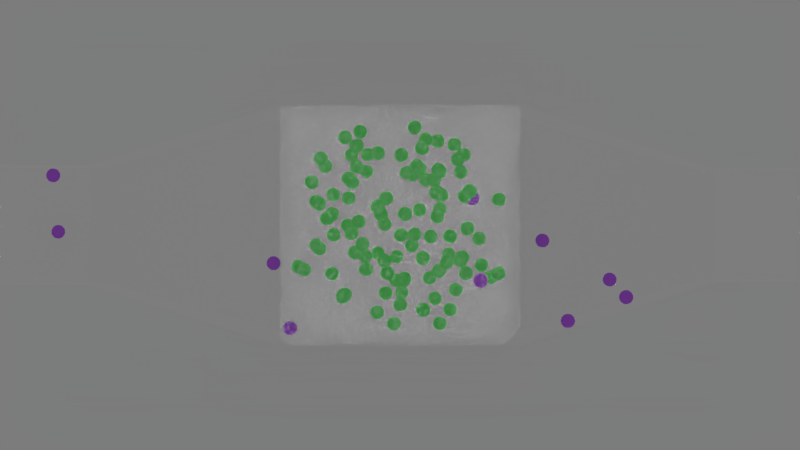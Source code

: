 # Source: diff_ves.blend  (saved by Blender 2.93.21; exported with 4.5.12 LTS)
import bpy
from mathutils import Matrix  # noqa: F401  (used for matrix-valued properties, if any)

bpy.ops.wm.read_factory_settings(use_empty=True)
scene = bpy.context.scene
scene.name = 'Scene'

# ---- collections
col_collection_1 = bpy.data.collections.new('Collection 1'); scene.collection.children.link(col_collection_1)

# ---- materials (node trees are filled in below, after node groups)
mat_material_001 = bpy.data.materials.new('Material.001')
mat_material_001.surface_render_method = 'BLENDED'
mat_material_001.blend_method = 'BLEND'
mat_material_001.alpha_threshold = 0.1
mat_axon_surf = bpy.data.materials.new('axon_surf')
mat_axon_surf.surface_render_method = 'BLENDED'
mat_axon_surf.blend_method = 'BLEND'
mat_axon_surf.alpha_threshold = 0.0
mat_axon_surf.use_transparent_shadow = False
mat_axon_surf.pass_index = 10
mat_axon_surf.roughness = 0.5
mat_axon_surf.line_color = (0.0, 0.0, 0.0, 1.0)
mat_mol_ves_in_mat = bpy.data.materials.new('mol_ves_in_mat')
mat_mol_ves_in_mat.use_transparent_shadow = False
mat_mol_ves_in_mat.diffuse_color = (0.00671, 1.0, 0.05125, 1.0)
mat_mol_ves_out_mat = bpy.data.materials.new('mol_ves_out_mat')
mat_mol_ves_out_mat.use_transparent_shadow = False
mat_mol_ves_out_mat.diffuse_color = (0.4905, 0.0, 1.0, 1.0)

# ---- material node trees
mat_material_001.use_nodes = True; mat_material_001.node_tree.nodes.clear()
_N = mat_material_001.node_tree.nodes; _L = mat_material_001.node_tree.links
n0 = _N.new('ShaderNodeOutputMaterial'); n0.name = 'Material Output'; n0.location = (300, 300)
n1 = _N.new('ShaderNodeBsdfTransparent'); n1.name = 'Transparent BSDF'; n1.location = (10, 300)
_L.new(n1.outputs[0], n0.inputs[0])
n0.is_active_output = True
mat_axon_surf.use_nodes = True; mat_axon_surf.node_tree.nodes.clear()
_N = mat_axon_surf.node_tree.nodes; _L = mat_axon_surf.node_tree.links
n0 = _N.new('ShaderNodeBsdfPrincipled'); n0.name = 'Principled BSDF'; n0.location = (62, 321)
n0.distribution = 'GGX'
n0.subsurface_method = 'BURLEY'
n0.inputs[3].default_value = 1.45
n0.inputs[27].default_value = (0.0, 0.0, 0.0, 1.0)
n0.inputs[28].default_value = 1.0
n1 = _N.new('ShaderNodeBsdfPrincipled'); n1.name = 'Principled BSDF.001'; n1.location = (62, 321)
n1.distribution = 'GGX'
n1.subsurface_method = 'BURLEY'
n1.inputs[2].default_value = 0.0
n1.inputs[3].default_value = 1.45
n1.inputs[4].default_value = 0.1
n1.inputs[27].default_value = (0.0, 0.0, 0.0, 1.0)
n1.inputs[28].default_value = 1.0
n2 = _N.new('ShaderNodeFresnel'); n2.name = 'Fresnel'; n2.location = (92, 526)
n2.inputs[0].default_value = 1.45
n3 = _N.new('ShaderNodeMixShader'); n3.name = 'Mix Shader'; n3.location = (356, 502)
n4 = _N.new('ShaderNodeBsdfPrincipled'); n4.name = 'Principled BSDF.002'; n4.location = (-295, 436)
n4.distribution = 'GGX'
n4.subsurface_method = 'BURLEY'
n4.inputs[2].default_value = 0.0
n4.inputs[3].default_value = 1.45
n4.inputs[4].default_value = 0.1
n4.inputs[27].default_value = (0.0, 0.0, 0.0, 1.0)
n4.inputs[28].default_value = 1.0
n5 = _N.new('ShaderNodeOutputMaterial'); n5.name = 'Material Output'; n5.location = (609, 448)
_L.new(n2.outputs[0], n3.inputs[0])
_L.new(n4.outputs[0], n3.inputs[1])
_L.new(n1.outputs[0], n3.inputs[2])
_L.new(n3.outputs[0], n5.inputs[0])
n5.is_active_output = True

# ---- world
world_world = bpy.data.worlds.new('World'); scene.world = world_world
world_world.use_nodes = True; world_world.node_tree.nodes.clear()
_N = world_world.node_tree.nodes; _L = world_world.node_tree.links
n0 = _N.new('ShaderNodeBackground'); n0.name = 'Background'; n0.location = (10, 300)
n0.inputs[0].default_value = (1.0, 1.0, 1.0, 1.0)
n0.inputs[1].default_value = 0.2
n1 = _N.new('ShaderNodeOutputWorld'); n1.name = 'World Output'; n1.location = (300, 300)
_L.new(n0.outputs[0], n1.inputs[0])
n1.is_active_output = True
world_world.color = (0.05088, 0.05088, 0.05088)
world_world.use_sun_shadow = False
world_world.sun_shadow_jitter_overblur = 0.0
world_world.cycles.sampling_method = 'MANUAL'

# ---- cameras
cam_camera = bpy.data.cameras.new('Camera')
cam_camera.clip_end = 100.0
cam_camera.lens = 100.0
cam_camera.sensor_width = 32.0
cam_camera.sensor_height = 18.0
cam_camera.ortho_scale = 7.314
cam_camera.dof.focus_distance = 0.0
cam_camera.dof.aperture_fstop = 128.0

# ---- lights
light_lamp = bpy.data.lights.new('Lamp', 'POINT')
light_lamp.transmission_factor = 0.0
light_lamp.cutoff_distance = 30.0
light_lamp.energy = 400.0
light_lamp.shadow_buffer_clip_start = 1.001
light_lamp.shadow_soft_size = 1.0
light_lamp.shadow_maximum_resolution = 0.006
light_lamp.use_absolute_resolution = True

# ---- meshes
me_cube_001 = bpy.data.meshes.new('Cube.001')
me_cube_001.from_pydata([(-1.0, -1.0, -1.0), (-1.0, -1.0, 1.0), (-1.0, 1.0, -1.0), (-1.0, 1.0, 1.0), (1.0, -1.0, -1.0), (1.0, -1.0, 1.0), (1.0, 1.0, -1.0), (1.0, 1.0, 1.0)], [], [(0, 1, 3, 2), (2, 3, 7, 6), (6, 7, 5, 4), (4, 5, 1, 0), (2, 6, 4, 0), (7, 3, 1, 5)])
_uv = me_cube_001.uv_layers.new(name='UVMap')
_uv.uv.foreach_set('vector', [0.375, 0.0, 0.625, 0.0, 0.625, 0.25, 0.375, 0.25, 0.375, 0.25, 0.625, 0.25, 0.625, 0.5, 0.375, 0.5, 0.375, 0.5, 0.625, 0.5, 0.625, 0.75, 0.375, 0.75, 0.375, 0.75, 0.625, 0.75, 0.625, 1.0, 0.375, 1.0, 0.125, 0.5, 0.375, 0.5, 0.375, 0.75, 0.125, 0.75, 0.625, 0.5, 0.875, 0.5, 0.875, 0.75, 0.625, 0.75])
me_cube_001.use_remesh_fix_poles = True
me_cube_001.use_remesh_preserve_attributes = False
me_cube_001.update()
me_icosphere = bpy.data.meshes.new('Icosphere')
me_icosphere.from_pydata([(0.0, 0.0, -1.0), (0.7236, -0.5257, -0.4472), (-0.2764, -0.8506, -0.4472), (-0.8944, 0.0, -0.4472), (-0.2764, 0.8506, -0.4472), (0.7236, 0.5257, -0.4472), (0.2764, -0.8506, 0.4472), (-0.7236, -0.5257, 0.4472), (-0.7236, 0.5257, 0.4472), (0.2764, 0.8506, 0.4472), (0.8944, 0.0, 0.4472), (0.0, 0.0, 1.0), (-0.2579, -0.7939, -0.5507), (-0.2328, -0.7166, -0.6575), (-0.2007, -0.6177, -0.7604), (-0.1625, -0.5, -0.8507), (-0.1204, -0.3706, -0.921), (-0.07761, -0.2389, -0.9679), (-0.03685, -0.1134, -0.9929), (0.09647, -0.07009, -0.9929), (0.2032, -0.1476, -0.9679), (0.3153, -0.229, -0.921), (0.4253, -0.309, -0.8507), (0.5254, -0.3817, -0.7604), (0.6095, -0.4429, -0.6575), (0.6753, -0.4906, -0.5507), (0.6385, -0.604, -0.477), (0.5319, -0.6817, -0.5023), (0.405, -0.7523, -0.5196), (0.2629, -0.809, -0.5257), (0.1146, -0.8467, -0.5196), (-0.02964, -0.8642, -0.5023), (-0.1615, -0.864, -0.477), (0.7718, 0.4205, -0.477), (0.8127, 0.2952, -0.5023), (0.8407, 0.1527, -0.5196), (0.8506, -1.752e-08, -0.5257), (0.8407, -0.1527, -0.5196), (0.8127, -0.2952, -0.5023), (0.7718, -0.4205, -0.477), (0.09647, 0.07009, -0.9929), (0.2032, 0.1476, -0.9679), (0.3153, 0.229, -0.921), (0.4253, 0.309, -0.8507), (0.5254, 0.3817, -0.7604), (0.6095, 0.4429, -0.6575), (0.6753, 0.4906, -0.5507), (-0.8347, 0.0, -0.5507), (-0.7534, 0.0, -0.6575), (-0.6495, 0.0, -0.7604), (-0.5257, 0.0, -0.8507), (-0.3897, 0.0, -0.921), (-0.2511, 0.0, -0.9679), (-0.1192, 0.0, -0.9929), (-0.3772, -0.7939, -0.477), (-0.484, -0.7166, -0.5023), (-0.5904, -0.6177, -0.5196), (-0.6882, -0.5, -0.5257), (-0.7699, -0.3706, -0.5196), (-0.8311, -0.2389, -0.5023), (-0.8716, -0.1134, -0.477), (-0.2579, 0.7939, -0.5507), (-0.2328, 0.7166, -0.6575), (-0.2007, 0.6177, -0.7604), (-0.1625, 0.5, -0.8507), (-0.1204, 0.3706, -0.921), (-0.07761, 0.2389, -0.9679), (-0.03685, 0.1134, -0.9929), (-0.8716, 0.1134, -0.477), (-0.8311, 0.2389, -0.5023), (-0.7699, 0.3706, -0.5196), (-0.6882, 0.5, -0.5257), (-0.5904, 0.6177, -0.5196), (-0.484, 0.7166, -0.5023), (-0.3772, 0.7939, -0.477), (-0.1615, 0.864, -0.477), (-0.02964, 0.8642, -0.5023), (0.1146, 0.8467, -0.5196), (0.2629, 0.809, -0.5257), (0.405, 0.7523, -0.5196), (0.5319, 0.6817, -0.5023), (0.6385, 0.604, -0.477), (0.9312, -0.07009, 0.3577), (0.9566, -0.1476, 0.2511), (0.9647, -0.229, 0.1299), (0.9511, -0.309, -8.759e-09), (0.9151, -0.3817, -0.1299), (0.8607, -0.4429, -0.2512), (0.7945, -0.4906, -0.3577), (0.7945, 0.4906, -0.3577), (0.8607, 0.4429, -0.2512), (0.9151, 0.3817, -0.1299), (0.9511, 0.309, 8.759e-09), (0.9647, 0.229, 0.1299), (0.9566, 0.1476, 0.2511), (0.9312, 0.07009, 0.3577), (0.2211, -0.9073, 0.3577), (0.1552, -0.9554, 0.2512), (0.08028, -0.9883, 0.1299), (-8.759e-09, -1.0, -8.759e-09), (-0.08028, -0.9883, -0.1299), (-0.1552, -0.9554, -0.2512), (-0.2211, -0.9073, -0.3577), (0.7122, -0.604, -0.3577), (0.6872, -0.6817, -0.2512), (0.6458, -0.7523, -0.1299), (0.5878, -0.809, 8.759e-09), (0.5159, -0.8467, 0.1299), (0.436, -0.8642, 0.2512), (0.3544, -0.864, 0.3577), (-0.7945, -0.4906, 0.3577), (-0.8607, -0.4429, 0.2512), (-0.9151, -0.3817, 0.1299), (-0.9511, -0.309, -8.759e-09), (-0.9647, -0.229, -0.1299), (-0.9566, -0.1476, -0.2511), (-0.9312, -0.07009, -0.3577), (-0.3544, -0.864, -0.3577), (-0.436, -0.8642, -0.2512), (-0.5159, -0.8467, -0.1299), (-0.5878, -0.809, 8.759e-09), (-0.6458, -0.7523, 0.1299), (-0.6872, -0.6817, 0.2512), (-0.7122, -0.604, 0.3577), (-0.7122, 0.604, 0.3577), (-0.6872, 0.6817, 0.2512), (-0.6458, 0.7523, 0.1299), (-0.5878, 0.809, -8.759e-09), (-0.5159, 0.8467, -0.1299), (-0.436, 0.8642, -0.2512), (-0.3544, 0.864, -0.3577), (-0.9312, 0.07009, -0.3577), (-0.9566, 0.1476, -0.2511), (-0.9647, 0.229, -0.1299), (-0.9511, 0.309, 8.759e-09), (-0.9151, 0.3817, 0.1299), (-0.8607, 0.4429, 0.2512), (-0.7945, 0.4906, 0.3577), (0.3544, 0.864, 0.3577), (0.436, 0.8642, 0.2512), (0.5159, 0.8467, 0.1299), (0.5878, 0.809, -8.759e-09), (0.6458, 0.7523, -0.1299), (0.6872, 0.6817, -0.2512), (0.7122, 0.604, -0.3577), (-0.2211, 0.9073, -0.3577), (-0.1552, 0.9554, -0.2512), (-0.08028, 0.9883, -0.1299), (8.759e-09, 1.0, 8.759e-09), (0.08028, 0.9883, 0.1299), (0.1552, 0.9554, 0.2512), (0.2211, 0.9073, 0.3577), (0.8716, -0.1134, 0.477), (0.8311, -0.2389, 0.5023), (0.7699, -0.3706, 0.5196), (0.6882, -0.5, 0.5257), (0.5904, -0.6177, 0.5196), (0.484, -0.7166, 0.5023), (0.3772, -0.7939, 0.477), (0.1615, -0.864, 0.477), (0.02964, -0.8642, 0.5023), (-0.1146, -0.8467, 0.5196), (-0.2629, -0.809, 0.5257), (-0.405, -0.7523, 0.5196), (-0.5319, -0.6817, 0.5023), (-0.6385, -0.604, 0.477), (-0.7718, -0.4205, 0.477), (-0.8127, -0.2952, 0.5023), (-0.8407, -0.1527, 0.5196), (-0.8506, 1.752e-08, 0.5257), (-0.8407, 0.1527, 0.5196), (-0.8127, 0.2952, 0.5023), (-0.7718, 0.4205, 0.477), (-0.6385, 0.604, 0.477), (-0.5319, 0.6817, 0.5023), (-0.405, 0.7523, 0.5196), (-0.2629, 0.809, 0.5257), (-0.1146, 0.8467, 0.5196), (0.02964, 0.8642, 0.5023), (0.1615, 0.864, 0.477), (0.3772, 0.7939, 0.477), (0.484, 0.7166, 0.5023), (0.5904, 0.6177, 0.5196), (0.6882, 0.5, 0.5257), (0.7699, 0.3706, 0.5196), (0.8311, 0.2389, 0.5023), (0.8716, 0.1134, 0.477), (0.03685, -0.1134, 0.9929), (0.07761, -0.2389, 0.9679), (0.1204, -0.3706, 0.921), (0.1625, -0.5, 0.8507), (0.2007, -0.6177, 0.7604), (0.2328, -0.7166, 0.6575), (0.2579, -0.7939, 0.5507), (0.8347, 0.0, 0.5507), (0.7534, 0.0, 0.6575), (0.6495, 0.0, 0.7604), (0.5257, 0.0, 0.8507), (0.3897, 0.0, 0.921), (0.2511, 0.0, 0.9679), (0.1192, 0.0, 0.9929), (-0.09647, -0.07009, 0.9929), (-0.2032, -0.1476, 0.9679), (-0.3153, -0.229, 0.921), (-0.4253, -0.309, 0.8507), (-0.5254, -0.3817, 0.7604), (-0.6095, -0.4429, 0.6575), (-0.6753, -0.4906, 0.5507), (-0.09647, 0.07009, 0.9929), (-0.2032, 0.1476, 0.9679), (-0.3153, 0.229, 0.921), (-0.4253, 0.309, 0.8507), (-0.5254, 0.3817, 0.7604), (-0.6095, 0.4429, 0.6575), (-0.6753, 0.4906, 0.5507), (0.03685, 0.1134, 0.9929), (0.07761, 0.2389, 0.9679), (0.1204, 0.3706, 0.921), (0.1625, 0.5, 0.8507), (0.2007, 0.6177, 0.7604), (0.2328, 0.7166, 0.6575), (0.2579, 0.7939, 0.5507), (0.1662, 0.1207, 0.9787), (0.3072, 0.1265, 0.9432), (0.2152, 0.253, 0.9432), (0.4514, 0.1297, 0.8829), (0.3618, 0.2629, 0.8944), (0.2629, 0.3892, 0.8829), (0.5878, 0.1297, 0.7985), (0.5067, 0.2664, 0.8199), (0.41, 0.3996, 0.8199), (0.305, 0.5189, 0.7986), (0.7063, 0.1265, 0.6966), (0.6382, 0.2629, 0.7236), (0.55, 0.3996, 0.7334), (0.4472, 0.5257, 0.7236), (0.3386, 0.6326, 0.6966), (0.801, 0.1208, 0.5863), (0.7474, 0.253, 0.6143), (0.6721, 0.3892, 0.6299), (0.5778, 0.5189, 0.6299), (0.4716, 0.6326, 0.6143), (0.3624, 0.7245, 0.5863), (-0.06348, 0.1954, 0.9787), (-0.02541, 0.3312, 0.9432), (-0.1741, 0.2829, 0.9432), (0.0161, 0.4694, 0.8829), (-0.1382, 0.4253, 0.8944), (-0.2889, 0.3703, 0.8829), (0.05825, 0.5991, 0.7986), (-0.09678, 0.5642, 0.8199), (-0.2534, 0.5134, 0.8199), (-0.3993, 0.4504, 0.7986), (0.09791, 0.7108, 0.6966), (-0.05279, 0.6882, 0.7236), (-0.2101, 0.6466, 0.7334), (-0.3618, 0.5878, 0.7236), (-0.497, 0.5175, 0.6966), (0.1327, 0.7991, 0.5863), (-0.009708, 0.789, 0.6143), (-0.1625, 0.7595, 0.6299), (-0.315, 0.7099, 0.6299), (-0.4559, 0.644, 0.6143), (-0.5771, 0.5685, 0.5863), (-0.2054, 0.0, 0.9787), (-0.3229, 0.07819, 0.9432), (-0.3229, -0.07819, 0.9432), (-0.4414, 0.1604, 0.8829), (-0.4472, -1.567e-08, 0.8944), (-0.4414, -0.1604, 0.8829), (-0.5518, 0.2405, 0.7986), (-0.5665, 0.08232, 0.8199), (-0.5665, -0.08232, 0.8199), (-0.5518, -0.2405, 0.7986), (-0.6457, 0.3128, 0.6966), (-0.6708, 0.1625, 0.7236), (-0.6798, -1.662e-08, 0.7334), (-0.6708, -0.1625, 0.7236), (-0.6457, -0.3128, 0.6966), (-0.719, 0.3731, 0.5863), (-0.7534, 0.2346, 0.6143), (-0.7725, 0.08018, 0.6299), (-0.7725, -0.08018, 0.6299), (-0.7534, -0.2346, 0.6143), (-0.719, -0.3731, 0.5863), (-0.06348, -0.1954, 0.9787), (-0.1741, -0.2829, 0.9432), (-0.02541, -0.3312, 0.9432), (-0.2889, -0.3703, 0.8829), (-0.1382, -0.4253, 0.8944), (0.0161, -0.4694, 0.8829), (-0.3993, -0.4504, 0.7986), (-0.2534, -0.5134, 0.8199), (-0.09678, -0.5642, 0.8199), (0.05825, -0.5991, 0.7986), (-0.497, -0.5175, 0.6966), (-0.3618, -0.5878, 0.7236), (-0.2101, -0.6466, 0.7334), (-0.05279, -0.6882, 0.7236), (0.09791, -0.7108, 0.6966), (-0.5771, -0.5685, 0.5863), (-0.4559, -0.644, 0.6143), (-0.315, -0.7099, 0.6299), (-0.1625, -0.7595, 0.6299), (-0.009708, -0.789, 0.6143), (0.1327, -0.7991, 0.5863), (0.1662, -0.1207, 0.9787), (0.2152, -0.253, 0.9432), (0.3072, -0.1265, 0.9432), (0.2629, -0.3892, 0.8829), (0.3618, -0.2629, 0.8944), (0.4514, -0.1297, 0.8829), (0.305, -0.5189, 0.7986), (0.41, -0.3996, 0.8199), (0.5067, -0.2664, 0.8199), (0.5878, -0.1297, 0.7985), (0.3386, -0.6326, 0.6966), (0.4472, -0.5257, 0.7236), (0.55, -0.3996, 0.7334), (0.6382, -0.2629, 0.7236), (0.7063, -0.1265, 0.6966), (0.3624, -0.7245, 0.5863), (0.4716, -0.6326, 0.6143), (0.5778, -0.5189, 0.6299), (0.6721, -0.3892, 0.6299), (0.7474, -0.253, 0.6143), (0.801, -0.1208, 0.5863), (0.9037, 0.1954, 0.3809), (0.9215, 0.2829, 0.2661), (0.855, 0.3312, 0.3991), (0.9189, 0.3703, 0.1364), (0.8618, 0.4253, 0.2764), (0.7824, 0.4694, 0.4092), (0.8928, 0.4504, -3.13e-08), (0.8467, 0.5134, 0.1401), (0.7766, 0.5643, 0.2801), (0.6882, 0.5991, 0.4092), (0.8453, 0.5175, -0.133), (0.809, 0.5878, 0.0), (0.7499, 0.6466, 0.1401), (0.6708, 0.6882, 0.2764), (0.5792, 0.7108, 0.3991), (0.7825, 0.5685, -0.2539), (0.7534, 0.644, -0.133), (0.7043, 0.7099, 5.114e-08), (0.6361, 0.7595, 0.1364), (0.5538, 0.789, 0.2661), (0.4651, 0.7991, 0.3809), (0.09345, 0.9199, 0.3809), (0.0157, 0.9638, 0.2661), (-0.05082, 0.9155, 0.3991), (-0.0682, 0.9883, 0.1364), (-0.1382, 0.9511, 0.2764), (-0.2046, 0.8892, 0.4092), (-0.1525, 0.9883, -3.443e-07), (-0.2266, 0.9639, 0.1401), (-0.2966, 0.913, 0.2801), (-0.3571, 0.8396, 0.4092), (-0.2309, 0.9638, -0.133), (-0.309, 0.9511, -4.92e-07), (-0.3832, 0.913, 0.1401), (-0.4472, 0.8506, 0.2764), (-0.497, 0.7705, 0.3991), (-0.2989, 0.9199, -0.2539), (-0.3797, 0.9155, -0.133), (-0.4575, 0.8892, -3.835e-07), (-0.5257, 0.8396, 0.1364), (-0.5792, 0.7705, 0.2661), (-0.6163, 0.6893, 0.3809), (-0.846, 0.3731, 0.3809), (-0.9118, 0.3128, 0.2661), (-0.8864, 0.2346, 0.3991), (-0.961, 0.2405, 0.1364), (-0.9472, 0.1625, 0.2764), (-0.9089, 0.08018, 0.4092), (-0.9871, 0.1604, 1.095e-07), (-0.9867, 0.08232, 0.1401), (-0.96, -8.034e-08, 0.2801), (-0.9089, -0.08018, 0.4092), (-0.988, 0.07819, -0.133), (-1.0, -3.608e-07, 6.396e-07), (-0.9867, -0.08232, 0.1401), (-0.9472, -0.1625, 0.2764), (-0.8864, -0.2346, 0.3991), (-0.9672, -4.046e-07, -0.2539), (-0.988, -0.07819, -0.133), (-0.9871, -0.1604, 1.457e-06), (-0.961, -0.2405, 0.1364), (-0.9118, -0.3128, 0.2661), (-0.846, -0.3731, 0.3809), (-0.6163, -0.6893, 0.3809), (-0.5792, -0.7705, 0.2661), (-0.497, -0.7705, 0.3991), (-0.5257, -0.8396, 0.1364), (-0.4472, -0.8506, 0.2764), (-0.3571, -0.8396, 0.4092), (-0.4575, -0.8892, -6.26e-07), (-0.3832, -0.913, 0.1401), (-0.2966, -0.913, 0.2801), (-0.2046, -0.8892, 0.4092), (-0.3797, -0.9155, -0.133), (-0.309, -0.9511, -7.872e-07), (-0.2266, -0.9639, 0.1401), (-0.1382, -0.9511, 0.2764), (-0.05082, -0.9155, 0.3991), (-0.2989, -0.9199, -0.2539), (-0.2309, -0.9638, -0.133), (-0.1525, -0.9883, -4.943e-07), (-0.06821, -0.9883, 0.1364), (0.0157, -0.9638, 0.2661), (0.09345, -0.9199, 0.3809), (0.4651, -0.7991, 0.3809), (0.5538, -0.789, 0.2661), (0.5792, -0.7108, 0.3991), (0.6361, -0.7595, 0.1364), (0.6708, -0.6882, 0.2764), (0.6882, -0.5991, 0.4092), (0.7043, -0.7099, -1.095e-06), (0.7499, -0.6466, 0.1401), (0.7766, -0.5643, 0.2801), (0.7824, -0.4694, 0.4092), (0.7534, -0.644, -0.133), (0.809, -0.5878, -1.902e-06), (0.8467, -0.5134, 0.1401), (0.8618, -0.4253, 0.2764), (0.855, -0.3312, 0.3991), (0.7825, -0.5685, -0.2539), (0.8453, -0.5175, -0.133), (0.8928, -0.4504, -2.276e-06), (0.9189, -0.3703, 0.1364), (0.9215, -0.2829, 0.2661), (0.9037, -0.1954, 0.3809), (0.2989, 0.9199, 0.2539), (0.3797, 0.9155, 0.133), (0.2309, 0.9638, 0.133), (0.4575, 0.8892, -4.545e-09), (0.309, 0.9511, -1.307e-14), (0.1525, 0.9883, 4.545e-09), (0.5257, 0.8396, -0.1364), (0.3832, 0.913, -0.1401), (0.2266, 0.9639, -0.1401), (0.06821, 0.9883, -0.1364), (0.5792, 0.7705, -0.2661), (0.4472, 0.8506, -0.2764), (0.2966, 0.913, -0.2801), (0.1382, 0.9511, -0.2764), (-0.0157, 0.9638, -0.2661), (0.6163, 0.6893, -0.3809), (0.497, 0.7705, -0.3991), (0.3571, 0.8396, -0.4092), (0.2046, 0.8892, -0.4092), (0.05082, 0.9155, -0.3991), (-0.09345, 0.9199, -0.3809), (-0.7825, 0.5685, 0.2539), (-0.7534, 0.644, 0.133), (-0.8453, 0.5175, 0.133), (-0.7043, 0.7099, -4.545e-09), (-0.809, 0.5878, -3.922e-14), (-0.8928, 0.4504, 4.545e-09), (-0.6361, 0.7595, -0.1364), (-0.7499, 0.6466, -0.1401), (-0.8467, 0.5134, -0.1401), (-0.9189, 0.3703, -0.1364), (-0.5538, 0.789, -0.2661), (-0.6708, 0.6882, -0.2764), (-0.7766, 0.5643, -0.2801), (-0.8618, 0.4253, -0.2764), (-0.9215, 0.2829, -0.2661), (-0.4651, 0.7991, -0.3809), (-0.5792, 0.7108, -0.3991), (-0.6882, 0.5991, -0.4092), (-0.7824, 0.4694, -0.4092), (-0.855, 0.3312, -0.3991), (-0.9037, 0.1954, -0.3809), (-0.7825, -0.5685, 0.2539), (-0.8453, -0.5175, 0.133), (-0.7534, -0.644, 0.133), (-0.8928, -0.4504, -4.545e-09), (-0.809, -0.5878, 4.016e-14), (-0.7043, -0.7099, 4.545e-09), (-0.9189, -0.3703, -0.1364), (-0.8467, -0.5134, -0.1401), (-0.7499, -0.6466, -0.1401), (-0.6361, -0.7595, -0.1364), (-0.9215, -0.2829, -0.2661), (-0.8618, -0.4253, -0.2764), (-0.7766, -0.5643, -0.2801), (-0.6708, -0.6882, -0.2764), (-0.5538, -0.789, -0.2661), (-0.9037, -0.1954, -0.3809), (-0.855, -0.3312, -0.3991), (-0.7824, -0.4694, -0.4092), (-0.6882, -0.5991, -0.4092), (-0.5792, -0.7108, -0.3991), (-0.4651, -0.7991, -0.3809), (0.2989, -0.9199, 0.2539), (0.2309, -0.9638, 0.133), (0.3797, -0.9155, 0.133), (0.1525, -0.9883, -4.545e-09), (0.309, -0.9511, 1.401e-14), (0.4575, -0.8892, 4.545e-09), (0.06821, -0.9883, -0.1364), (0.2266, -0.9639, -0.1401), (0.3832, -0.913, -0.1401), (0.5257, -0.8396, -0.1364), (-0.0157, -0.9638, -0.2661), (0.1382, -0.9511, -0.2764), (0.2966, -0.913, -0.2801), (0.4472, -0.8506, -0.2764), (0.5792, -0.7705, -0.2661), (-0.09345, -0.9199, -0.3809), (0.05082, -0.9155, -0.3991), (0.2046, -0.8892, -0.4092), (0.3571, -0.8396, -0.4092), (0.497, -0.7705, -0.3991), (0.6163, -0.6893, -0.3809), (0.9672, -1.507e-08, 0.2539), (0.988, -0.07819, 0.133), (0.988, 0.07819, 0.133), (0.9871, -0.1604, -4.545e-09), (1.0, -1.567e-08, 4.669e-16), (0.9871, 0.1604, 4.545e-09), (0.961, -0.2405, -0.1364), (0.9867, -0.08232, -0.1401), (0.9867, 0.08232, -0.1401), (0.961, 0.2405, -0.1364), (0.9118, -0.3128, -0.2661), (0.9472, -0.1625, -0.2764), (0.96, -3.324e-08, -0.2801), (0.9472, 0.1625, -0.2764), (0.9118, 0.3128, -0.2661), (0.846, -0.3731, -0.3809), (0.8864, -0.2346, -0.3991), (0.9089, -0.08018, -0.4092), (0.9089, 0.08018, -0.4092), (0.8864, 0.2346, -0.3991), (0.846, 0.3731, -0.3809), (0.5771, 0.5685, -0.5863), (0.497, 0.5175, -0.6966), (0.4559, 0.644, -0.6143), (0.3993, 0.4504, -0.7986), (0.3618, 0.5878, -0.7236), (0.315, 0.7099, -0.6299), (0.2889, 0.3703, -0.8829), (0.2534, 0.5134, -0.8199), (0.2101, 0.6466, -0.7334), (0.1625, 0.7595, -0.6299), (0.1741, 0.2829, -0.9432), (0.1382, 0.4253, -0.8944), (0.09678, 0.5642, -0.8199), (0.05279, 0.6882, -0.7236), (0.009708, 0.789, -0.6143), (0.06348, 0.1954, -0.9787), (0.02541, 0.3312, -0.9432), (-0.0161, 0.4694, -0.8829), (-0.05825, 0.5991, -0.7986), (-0.09792, 0.7108, -0.6966), (-0.1327, 0.7991, -0.5863), (-0.3624, 0.7245, -0.5863), (-0.3386, 0.6326, -0.6966), (-0.4716, 0.6326, -0.6143), (-0.305, 0.5189, -0.7986), (-0.4472, 0.5257, -0.7236), (-0.5778, 0.5189, -0.6299), (-0.2629, 0.3892, -0.8829), (-0.41, 0.3996, -0.8199), (-0.55, 0.3996, -0.7334), (-0.6721, 0.3892, -0.6299), (-0.2152, 0.253, -0.9432), (-0.3618, 0.2629, -0.8944), (-0.5067, 0.2664, -0.8199), (-0.6382, 0.2629, -0.7236), (-0.7474, 0.253, -0.6143), (-0.1662, 0.1207, -0.9787), (-0.3072, 0.1265, -0.9432), (-0.4514, 0.1297, -0.8829), (-0.5878, 0.1297, -0.7985), (-0.7063, 0.1265, -0.6966), (-0.801, 0.1207, -0.5863), (-0.801, -0.1207, -0.5863), (-0.7063, -0.1265, -0.6966), (-0.7474, -0.253, -0.6143), (-0.5878, -0.1297, -0.7985), (-0.6382, -0.2629, -0.7236), (-0.6721, -0.3892, -0.6299), (-0.4514, -0.1297, -0.8829), (-0.5067, -0.2664, -0.8199), (-0.55, -0.3996, -0.7334), (-0.5778, -0.5189, -0.6299), (-0.3072, -0.1265, -0.9432), (-0.3618, -0.2629, -0.8944), (-0.41, -0.3996, -0.8199), (-0.4472, -0.5257, -0.7236), (-0.4716, -0.6326, -0.6143), (-0.1662, -0.1208, -0.9787), (-0.2152, -0.253, -0.9432), (-0.2629, -0.3892, -0.8829), (-0.305, -0.5189, -0.7986), (-0.3386, -0.6326, -0.6966), (-0.3624, -0.7245, -0.5863), (0.719, 0.3731, -0.5863), (0.7534, 0.2346, -0.6143), (0.6457, 0.3128, -0.6966), (0.7725, 0.08018, -0.6299), (0.6708, 0.1625, -0.7236), (0.5518, 0.2405, -0.7986), (0.7725, -0.08018, -0.6299), (0.6798, -4.82e-07, -0.7334), (0.5665, 0.08232, -0.8199), (0.4414, 0.1604, -0.8829), (0.7534, -0.2346, -0.6143), (0.6708, -0.1625, -0.7236), (0.5665, -0.08232, -0.8199), (0.4472, -7.38e-07, -0.8944), (0.3229, 0.07819, -0.9432), (0.719, -0.3731, -0.5863), (0.6457, -0.3128, -0.6966), (0.5518, -0.2405, -0.7985), (0.4414, -0.1604, -0.8829), (0.3229, -0.07819, -0.9432), (0.2054, -5.632e-07, -0.9787), (-0.1327, -0.7991, -0.5863), (-0.09791, -0.7108, -0.6966), (0.009709, -0.789, -0.6143), (-0.05825, -0.5991, -0.7986), (0.05279, -0.6882, -0.7236), (0.1625, -0.7595, -0.6299), (-0.0161, -0.4694, -0.8829), (0.09678, -0.5642, -0.8199), (0.2101, -0.6466, -0.7334), (0.315, -0.7099, -0.6299), (0.02541, -0.3312, -0.9432), (0.1382, -0.4253, -0.8944), (0.2534, -0.5134, -0.8199), (0.3618, -0.5878, -0.7236), (0.4559, -0.644, -0.6143), (0.06348, -0.1954, -0.9787), (0.1741, -0.2829, -0.9432), (0.2889, -0.3703, -0.8829), (0.3993, -0.4504, -0.7986), (0.497, -0.5175, -0.6966), (0.5771, -0.5685, -0.5863)], [], [(0, 19, 18), (1, 25, 39), (0, 18, 53), (0, 53, 67), (0, 67, 40), (1, 39, 88), (2, 32, 102), (3, 60, 116), (4, 74, 130), (5, 81, 144), (1, 88, 103), (2, 102, 117), (3, 116, 131), (4, 130, 145), (5, 144, 89), (6, 158, 193), (7, 165, 207), (8, 172, 214), (9, 179, 221), (10, 186, 194), (200, 215, 11), (199, 222, 200), (198, 223, 199), (197, 225, 198), (196, 228, 197), (195, 232, 196), (194, 237, 195), (200, 222, 215), (222, 216, 215), (199, 223, 222), (223, 224, 222), (222, 224, 216), (224, 217, 216), (198, 225, 223), (225, 226, 223), (223, 226, 224), (226, 227, 224), (224, 227, 217), (227, 218, 217), (197, 228, 225), (228, 229, 225), (225, 229, 226), (229, 230, 226), (226, 230, 227), (230, 231, 227), (227, 231, 218), (231, 219, 218), (196, 232, 228), (232, 233, 228), (228, 233, 229), (233, 234, 229), (229, 234, 230), (234, 235, 230), (230, 235, 231), (235, 236, 231), (231, 236, 219), (236, 220, 219), (195, 237, 232), (237, 238, 232), (232, 238, 233), (238, 239, 233), (233, 239, 234), (239, 240, 234), (234, 240, 235), (240, 241, 235), (235, 241, 236), (241, 242, 236), (236, 242, 220), (242, 221, 220), (194, 186, 237), (186, 185, 237), (237, 185, 238), (185, 184, 238), (238, 184, 239), (184, 183, 239), (239, 183, 240), (183, 182, 240), (240, 182, 241), (182, 181, 241), (241, 181, 242), (181, 180, 242), (242, 180, 221), (180, 9, 221), (215, 208, 11), (216, 243, 215), (217, 244, 216), (218, 246, 217), (219, 249, 218), (220, 253, 219), (221, 258, 220), (215, 243, 208), (243, 209, 208), (216, 244, 243), (244, 245, 243), (243, 245, 209), (245, 210, 209), (217, 246, 244), (246, 247, 244), (244, 247, 245), (247, 248, 245), (245, 248, 210), (248, 211, 210), (218, 249, 246), (249, 250, 246), (246, 250, 247), (250, 251, 247), (247, 251, 248), (251, 252, 248), (248, 252, 211), (252, 212, 211), (219, 253, 249), (253, 254, 249), (249, 254, 250), (254, 255, 250), (250, 255, 251), (255, 256, 251), (251, 256, 252), (256, 257, 252), (252, 257, 212), (257, 213, 212), (220, 258, 253), (258, 259, 253), (253, 259, 254), (259, 260, 254), (254, 260, 255), (260, 261, 255), (255, 261, 256), (261, 262, 256), (256, 262, 257), (262, 263, 257), (257, 263, 213), (263, 214, 213), (221, 179, 258), (179, 178, 258), (258, 178, 259), (178, 177, 259), (259, 177, 260), (177, 176, 260), (260, 176, 261), (176, 175, 261), (261, 175, 262), (175, 174, 262), (262, 174, 263), (174, 173, 263), (263, 173, 214), (173, 8, 214), (208, 201, 11), (209, 264, 208), (210, 265, 209), (211, 267, 210), (212, 270, 211), (213, 274, 212), (214, 279, 213), (208, 264, 201), (264, 202, 201), (209, 265, 264), (265, 266, 264), (264, 266, 202), (266, 203, 202), (210, 267, 265), (267, 268, 265), (265, 268, 266), (268, 269, 266), (266, 269, 203), (269, 204, 203), (211, 270, 267), (270, 271, 267), (267, 271, 268), (271, 272, 268), (268, 272, 269), (272, 273, 269), (269, 273, 204), (273, 205, 204), (212, 274, 270), (274, 275, 270), (270, 275, 271), (275, 276, 271), (271, 276, 272), (276, 277, 272), (272, 277, 273), (277, 278, 273), (273, 278, 205), (278, 206, 205), (213, 279, 274), (279, 280, 274), (274, 280, 275), (280, 281, 275), (275, 281, 276), (281, 282, 276), (276, 282, 277), (282, 283, 277), (277, 283, 278), (283, 284, 278), (278, 284, 206), (284, 207, 206), (214, 172, 279), (172, 171, 279), (279, 171, 280), (171, 170, 280), (280, 170, 281), (170, 169, 281), (281, 169, 282), (169, 168, 282), (282, 168, 283), (168, 167, 283), (283, 167, 284), (167, 166, 284), (284, 166, 207), (166, 7, 207), (201, 187, 11), (202, 285, 201), (203, 286, 202), (204, 288, 203), (205, 291, 204), (206, 295, 205), (207, 300, 206), (201, 285, 187), (285, 188, 187), (202, 286, 285), (286, 287, 285), (285, 287, 188), (287, 189, 188), (203, 288, 286), (288, 289, 286), (286, 289, 287), (289, 290, 287), (287, 290, 189), (290, 190, 189), (204, 291, 288), (291, 292, 288), (288, 292, 289), (292, 293, 289), (289, 293, 290), (293, 294, 290), (290, 294, 190), (294, 191, 190), (205, 295, 291), (295, 296, 291), (291, 296, 292), (296, 297, 292), (292, 297, 293), (297, 298, 293), (293, 298, 294), (298, 299, 294), (294, 299, 191), (299, 192, 191), (206, 300, 295), (300, 301, 295), (295, 301, 296), (301, 302, 296), (296, 302, 297), (302, 303, 297), (297, 303, 298), (303, 304, 298), (298, 304, 299), (304, 305, 299), (299, 305, 192), (305, 193, 192), (207, 165, 300), (165, 164, 300), (300, 164, 301), (164, 163, 301), (301, 163, 302), (163, 162, 302), (302, 162, 303), (162, 161, 303), (303, 161, 304), (161, 160, 304), (304, 160, 305), (160, 159, 305), (305, 159, 193), (159, 6, 193), (187, 200, 11), (188, 306, 187), (189, 307, 188), (190, 309, 189), (191, 312, 190), (192, 316, 191), (193, 321, 192), (187, 306, 200), (306, 199, 200), (188, 307, 306), (307, 308, 306), (306, 308, 199), (308, 198, 199), (189, 309, 307), (309, 310, 307), (307, 310, 308), (310, 311, 308), (308, 311, 198), (311, 197, 198), (190, 312, 309), (312, 313, 309), (309, 313, 310), (313, 314, 310), (310, 314, 311), (314, 315, 311), (311, 315, 197), (315, 196, 197), (191, 316, 312), (316, 317, 312), (312, 317, 313), (317, 318, 313), (313, 318, 314), (318, 319, 314), (314, 319, 315), (319, 320, 315), (315, 320, 196), (320, 195, 196), (192, 321, 316), (321, 322, 316), (316, 322, 317), (322, 323, 317), (317, 323, 318), (323, 324, 318), (318, 324, 319), (324, 325, 319), (319, 325, 320), (325, 326, 320), (320, 326, 195), (326, 194, 195), (193, 158, 321), (158, 157, 321), (321, 157, 322), (157, 156, 322), (322, 156, 323), (156, 155, 323), (323, 155, 324), (155, 154, 324), (324, 154, 325), (154, 153, 325), (325, 153, 326), (153, 152, 326), (326, 152, 194), (152, 10, 194), (95, 186, 10), (94, 327, 95), (93, 328, 94), (92, 330, 93), (91, 333, 92), (90, 337, 91), (89, 342, 90), (95, 327, 186), (327, 185, 186), (94, 328, 327), (328, 329, 327), (327, 329, 185), (329, 184, 185), (93, 330, 328), (330, 331, 328), (328, 331, 329), (331, 332, 329), (329, 332, 184), (332, 183, 184), (92, 333, 330), (333, 334, 330), (330, 334, 331), (334, 335, 331), (331, 335, 332), (335, 336, 332), (332, 336, 183), (336, 182, 183), (91, 337, 333), (337, 338, 333), (333, 338, 334), (338, 339, 334), (334, 339, 335), (339, 340, 335), (335, 340, 336), (340, 341, 336), (336, 341, 182), (341, 181, 182), (90, 342, 337), (342, 343, 337), (337, 343, 338), (343, 344, 338), (338, 344, 339), (344, 345, 339), (339, 345, 340), (345, 346, 340), (340, 346, 341), (346, 347, 341), (341, 347, 181), (347, 180, 181), (89, 144, 342), (144, 143, 342), (342, 143, 343), (143, 142, 343), (343, 142, 344), (142, 141, 344), (344, 141, 345), (141, 140, 345), (345, 140, 346), (140, 139, 346), (346, 139, 347), (139, 138, 347), (347, 138, 180), (138, 9, 180), (151, 179, 9), (150, 348, 151), (149, 349, 150), (148, 351, 149), (147, 354, 148), (146, 358, 147), (145, 363, 146), (151, 348, 179), (348, 178, 179), (150, 349, 348), (349, 350, 348), (348, 350, 178), (350, 177, 178), (149, 351, 349), (351, 352, 349), (349, 352, 350), (352, 353, 350), (350, 353, 177), (353, 176, 177), (148, 354, 351), (354, 355, 351), (351, 355, 352), (355, 356, 352), (352, 356, 353), (356, 357, 353), (353, 357, 176), (357, 175, 176), (147, 358, 354), (358, 359, 354), (354, 359, 355), (359, 360, 355), (355, 360, 356), (360, 361, 356), (356, 361, 357), (361, 362, 357), (357, 362, 175), (362, 174, 175), (146, 363, 358), (363, 364, 358), (358, 364, 359), (364, 365, 359), (359, 365, 360), (365, 366, 360), (360, 366, 361), (366, 367, 361), (361, 367, 362), (367, 368, 362), (362, 368, 174), (368, 173, 174), (145, 130, 363), (130, 129, 363), (363, 129, 364), (129, 128, 364), (364, 128, 365), (128, 127, 365), (365, 127, 366), (127, 126, 366), (366, 126, 367), (126, 125, 367), (367, 125, 368), (125, 124, 368), (368, 124, 173), (124, 8, 173), (137, 172, 8), (136, 369, 137), (135, 370, 136), (134, 372, 135), (133, 375, 134), (132, 379, 133), (131, 384, 132), (137, 369, 172), (369, 171, 172), (136, 370, 369), (370, 371, 369), (369, 371, 171), (371, 170, 171), (135, 372, 370), (372, 373, 370), (370, 373, 371), (373, 374, 371), (371, 374, 170), (374, 169, 170), (134, 375, 372), (375, 376, 372), (372, 376, 373), (376, 377, 373), (373, 377, 374), (377, 378, 374), (374, 378, 169), (378, 168, 169), (133, 379, 375), (379, 380, 375), (375, 380, 376), (380, 381, 376), (376, 381, 377), (381, 382, 377), (377, 382, 378), (382, 383, 378), (378, 383, 168), (383, 167, 168), (132, 384, 379), (384, 385, 379), (379, 385, 380), (385, 386, 380), (380, 386, 381), (386, 387, 381), (381, 387, 382), (387, 388, 382), (382, 388, 383), (388, 389, 383), (383, 389, 167), (389, 166, 167), (131, 116, 384), (116, 115, 384), (384, 115, 385), (115, 114, 385), (385, 114, 386), (114, 113, 386), (386, 113, 387), (113, 112, 387), (387, 112, 388), (112, 111, 388), (388, 111, 389), (111, 110, 389), (389, 110, 166), (110, 7, 166), (123, 165, 7), (122, 390, 123), (121, 391, 122), (120, 393, 121), (119, 396, 120), (118, 400, 119), (117, 405, 118), (123, 390, 165), (390, 164, 165), (122, 391, 390), (391, 392, 390), (390, 392, 164), (392, 163, 164), (121, 393, 391), (393, 394, 391), (391, 394, 392), (394, 395, 392), (392, 395, 163), (395, 162, 163), (120, 396, 393), (396, 397, 393), (393, 397, 394), (397, 398, 394), (394, 398, 395), (398, 399, 395), (395, 399, 162), (399, 161, 162), (119, 400, 396), (400, 401, 396), (396, 401, 397), (401, 402, 397), (397, 402, 398), (402, 403, 398), (398, 403, 399), (403, 404, 399), (399, 404, 161), (404, 160, 161), (118, 405, 400), (405, 406, 400), (400, 406, 401), (406, 407, 401), (401, 407, 402), (407, 408, 402), (402, 408, 403), (408, 409, 403), (403, 409, 404), (409, 410, 404), (404, 410, 160), (410, 159, 160), (117, 102, 405), (102, 101, 405), (405, 101, 406), (101, 100, 406), (406, 100, 407), (100, 99, 407), (407, 99, 408), (99, 98, 408), (408, 98, 409), (98, 97, 409), (409, 97, 410), (97, 96, 410), (410, 96, 159), (96, 6, 159), (109, 158, 6), (108, 411, 109), (107, 412, 108), (106, 414, 107), (105, 417, 106), (104, 421, 105), (103, 426, 104), (109, 411, 158), (411, 157, 158), (108, 412, 411), (412, 413, 411), (411, 413, 157), (413, 156, 157), (107, 414, 412), (414, 415, 412), (412, 415, 413), (415, 416, 413), (413, 416, 156), (416, 155, 156), (106, 417, 414), (417, 418, 414), (414, 418, 415), (418, 419, 415), (415, 419, 416), (419, 420, 416), (416, 420, 155), (420, 154, 155), (105, 421, 417), (421, 422, 417), (417, 422, 418), (422, 423, 418), (418, 423, 419), (423, 424, 419), (419, 424, 420), (424, 425, 420), (420, 425, 154), (425, 153, 154), (104, 426, 421), (426, 427, 421), (421, 427, 422), (427, 428, 422), (422, 428, 423), (428, 429, 423), (423, 429, 424), (429, 430, 424), (424, 430, 425), (430, 431, 425), (425, 431, 153), (431, 152, 153), (103, 88, 426), (88, 87, 426), (426, 87, 427), (87, 86, 427), (427, 86, 428), (86, 85, 428), (428, 85, 429), (85, 84, 429), (429, 84, 430), (84, 83, 430), (430, 83, 431), (83, 82, 431), (431, 82, 152), (82, 10, 152), (138, 151, 9), (139, 432, 138), (140, 433, 139), (141, 435, 140), (142, 438, 141), (143, 442, 142), (144, 447, 143), (138, 432, 151), (432, 150, 151), (139, 433, 432), (433, 434, 432), (432, 434, 150), (434, 149, 150), (140, 435, 433), (435, 436, 433), (433, 436, 434), (436, 437, 434), (434, 437, 149), (437, 148, 149), (141, 438, 435), (438, 439, 435), (435, 439, 436), (439, 440, 436), (436, 440, 437), (440, 441, 437), (437, 441, 148), (441, 147, 148), (142, 442, 438), (442, 443, 438), (438, 443, 439), (443, 444, 439), (439, 444, 440), (444, 445, 440), (440, 445, 441), (445, 446, 441), (441, 446, 147), (446, 146, 147), (143, 447, 442), (447, 448, 442), (442, 448, 443), (448, 449, 443), (443, 449, 444), (449, 450, 444), (444, 450, 445), (450, 451, 445), (445, 451, 446), (451, 452, 446), (446, 452, 146), (452, 145, 146), (144, 81, 447), (81, 80, 447), (447, 80, 448), (80, 79, 448), (448, 79, 449), (79, 78, 449), (449, 78, 450), (78, 77, 450), (450, 77, 451), (77, 76, 451), (451, 76, 452), (76, 75, 452), (452, 75, 145), (75, 4, 145), (124, 137, 8), (125, 453, 124), (126, 454, 125), (127, 456, 126), (128, 459, 127), (129, 463, 128), (130, 468, 129), (124, 453, 137), (453, 136, 137), (125, 454, 453), (454, 455, 453), (453, 455, 136), (455, 135, 136), (126, 456, 454), (456, 457, 454), (454, 457, 455), (457, 458, 455), (455, 458, 135), (458, 134, 135), (127, 459, 456), (459, 460, 456), (456, 460, 457), (460, 461, 457), (457, 461, 458), (461, 462, 458), (458, 462, 134), (462, 133, 134), (128, 463, 459), (463, 464, 459), (459, 464, 460), (464, 465, 460), (460, 465, 461), (465, 466, 461), (461, 466, 462), (466, 467, 462), (462, 467, 133), (467, 132, 133), (129, 468, 463), (468, 469, 463), (463, 469, 464), (469, 470, 464), (464, 470, 465), (470, 471, 465), (465, 471, 466), (471, 472, 466), (466, 472, 467), (472, 473, 467), (467, 473, 132), (473, 131, 132), (130, 74, 468), (74, 73, 468), (468, 73, 469), (73, 72, 469), (469, 72, 470), (72, 71, 470), (470, 71, 471), (71, 70, 471), (471, 70, 472), (70, 69, 472), (472, 69, 473), (69, 68, 473), (473, 68, 131), (68, 3, 131), (110, 123, 7), (111, 474, 110), (112, 475, 111), (113, 477, 112), (114, 480, 113), (115, 484, 114), (116, 489, 115), (110, 474, 123), (474, 122, 123), (111, 475, 474), (475, 476, 474), (474, 476, 122), (476, 121, 122), (112, 477, 475), (477, 478, 475), (475, 478, 476), (478, 479, 476), (476, 479, 121), (479, 120, 121), (113, 480, 477), (480, 481, 477), (477, 481, 478), (481, 482, 478), (478, 482, 479), (482, 483, 479), (479, 483, 120), (483, 119, 120), (114, 484, 480), (484, 485, 480), (480, 485, 481), (485, 486, 481), (481, 486, 482), (486, 487, 482), (482, 487, 483), (487, 488, 483), (483, 488, 119), (488, 118, 119), (115, 489, 484), (489, 490, 484), (484, 490, 485), (490, 491, 485), (485, 491, 486), (491, 492, 486), (486, 492, 487), (492, 493, 487), (487, 493, 488), (493, 494, 488), (488, 494, 118), (494, 117, 118), (116, 60, 489), (60, 59, 489), (489, 59, 490), (59, 58, 490), (490, 58, 491), (58, 57, 491), (491, 57, 492), (57, 56, 492), (492, 56, 493), (56, 55, 493), (493, 55, 494), (55, 54, 494), (494, 54, 117), (54, 2, 117), (96, 109, 6), (97, 495, 96), (98, 496, 97), (99, 498, 98), (100, 501, 99), (101, 505, 100), (102, 510, 101), (96, 495, 109), (495, 108, 109), (97, 496, 495), (496, 497, 495), (495, 497, 108), (497, 107, 108), (98, 498, 496), (498, 499, 496), (496, 499, 497), (499, 500, 497), (497, 500, 107), (500, 106, 107), (99, 501, 498), (501, 502, 498), (498, 502, 499), (502, 503, 499), (499, 503, 500), (503, 504, 500), (500, 504, 106), (504, 105, 106), (100, 505, 501), (505, 506, 501), (501, 506, 502), (506, 507, 502), (502, 507, 503), (507, 508, 503), (503, 508, 504), (508, 509, 504), (504, 509, 105), (509, 104, 105), (101, 510, 505), (510, 511, 505), (505, 511, 506), (511, 512, 506), (506, 512, 507), (512, 513, 507), (507, 513, 508), (513, 514, 508), (508, 514, 509), (514, 515, 509), (509, 515, 104), (515, 103, 104), (102, 32, 510), (32, 31, 510), (510, 31, 511), (31, 30, 511), (511, 30, 512), (30, 29, 512), (512, 29, 513), (29, 28, 513), (513, 28, 514), (28, 27, 514), (514, 27, 515), (27, 26, 515), (515, 26, 103), (26, 1, 103), (82, 95, 10), (83, 516, 82), (84, 517, 83), (85, 519, 84), (86, 522, 85), (87, 526, 86), (88, 531, 87), (82, 516, 95), (516, 94, 95), (83, 517, 516), (517, 518, 516), (516, 518, 94), (518, 93, 94), (84, 519, 517), (519, 520, 517), (517, 520, 518), (520, 521, 518), (518, 521, 93), (521, 92, 93), (85, 522, 519), (522, 523, 519), (519, 523, 520), (523, 524, 520), (520, 524, 521), (524, 525, 521), (521, 525, 92), (525, 91, 92), (86, 526, 522), (526, 527, 522), (522, 527, 523), (527, 528, 523), (523, 528, 524), (528, 529, 524), (524, 529, 525), (529, 530, 525), (525, 530, 91), (530, 90, 91), (87, 531, 526), (531, 532, 526), (526, 532, 527), (532, 533, 527), (527, 533, 528), (533, 534, 528), (528, 534, 529), (534, 535, 529), (529, 535, 530), (535, 536, 530), (530, 536, 90), (536, 89, 90), (88, 39, 531), (39, 38, 531), (531, 38, 532), (38, 37, 532), (532, 37, 533), (37, 36, 533), (533, 36, 534), (36, 35, 534), (534, 35, 535), (35, 34, 535), (535, 34, 536), (34, 33, 536), (536, 33, 89), (33, 5, 89), (46, 81, 5), (45, 537, 46), (44, 538, 45), (43, 540, 44), (42, 543, 43), (41, 547, 42), (40, 552, 41), (46, 537, 81), (537, 80, 81), (45, 538, 537), (538, 539, 537), (537, 539, 80), (539, 79, 80), (44, 540, 538), (540, 541, 538), (538, 541, 539), (541, 542, 539), (539, 542, 79), (542, 78, 79), (43, 543, 540), (543, 544, 540), (540, 544, 541), (544, 545, 541), (541, 545, 542), (545, 546, 542), (542, 546, 78), (546, 77, 78), (42, 547, 543), (547, 548, 543), (543, 548, 544), (548, 549, 544), (544, 549, 545), (549, 550, 545), (545, 550, 546), (550, 551, 546), (546, 551, 77), (551, 76, 77), (41, 552, 547), (552, 553, 547), (547, 553, 548), (553, 554, 548), (548, 554, 549), (554, 555, 549), (549, 555, 550), (555, 556, 550), (550, 556, 551), (556, 557, 551), (551, 557, 76), (557, 75, 76), (40, 67, 552), (67, 66, 552), (552, 66, 553), (66, 65, 553), (553, 65, 554), (65, 64, 554), (554, 64, 555), (64, 63, 555), (555, 63, 556), (63, 62, 556), (556, 62, 557), (62, 61, 557), (557, 61, 75), (61, 4, 75), (61, 74, 4), (62, 558, 61), (63, 559, 62), (64, 561, 63), (65, 564, 64), (66, 568, 65), (67, 573, 66), (61, 558, 74), (558, 73, 74), (62, 559, 558), (559, 560, 558), (558, 560, 73), (560, 72, 73), (63, 561, 559), (561, 562, 559), (559, 562, 560), (562, 563, 560), (560, 563, 72), (563, 71, 72), (64, 564, 561), (564, 565, 561), (561, 565, 562), (565, 566, 562), (562, 566, 563), (566, 567, 563), (563, 567, 71), (567, 70, 71), (65, 568, 564), (568, 569, 564), (564, 569, 565), (569, 570, 565), (565, 570, 566), (570, 571, 566), (566, 571, 567), (571, 572, 567), (567, 572, 70), (572, 69, 70), (66, 573, 568), (573, 574, 568), (568, 574, 569), (574, 575, 569), (569, 575, 570), (575, 576, 570), (570, 576, 571), (576, 577, 571), (571, 577, 572), (577, 578, 572), (572, 578, 69), (578, 68, 69), (67, 53, 573), (53, 52, 573), (573, 52, 574), (52, 51, 574), (574, 51, 575), (51, 50, 575), (575, 50, 576), (50, 49, 576), (576, 49, 577), (49, 48, 577), (577, 48, 578), (48, 47, 578), (578, 47, 68), (47, 3, 68), (47, 60, 3), (48, 579, 47), (49, 580, 48), (50, 582, 49), (51, 585, 50), (52, 589, 51), (53, 594, 52), (47, 579, 60), (579, 59, 60), (48, 580, 579), (580, 581, 579), (579, 581, 59), (581, 58, 59), (49, 582, 580), (582, 583, 580), (580, 583, 581), (583, 584, 581), (581, 584, 58), (584, 57, 58), (50, 585, 582), (585, 586, 582), (582, 586, 583), (586, 587, 583), (583, 587, 584), (587, 588, 584), (584, 588, 57), (588, 56, 57), (51, 589, 585), (589, 590, 585), (585, 590, 586), (590, 591, 586), (586, 591, 587), (591, 592, 587), (587, 592, 588), (592, 593, 588), (588, 593, 56), (593, 55, 56), (52, 594, 589), (594, 595, 589), (589, 595, 590), (595, 596, 590), (590, 596, 591), (596, 597, 591), (591, 597, 592), (597, 598, 592), (592, 598, 593), (598, 599, 593), (593, 599, 55), (599, 54, 55), (53, 18, 594), (18, 17, 594), (594, 17, 595), (17, 16, 595), (595, 16, 596), (16, 15, 596), (596, 15, 597), (15, 14, 597), (597, 14, 598), (14, 13, 598), (598, 13, 599), (13, 12, 599), (599, 12, 54), (12, 2, 54), (33, 46, 5), (34, 600, 33), (35, 601, 34), (36, 603, 35), (37, 606, 36), (38, 610, 37), (39, 615, 38), (33, 600, 46), (600, 45, 46), (34, 601, 600), (601, 602, 600), (600, 602, 45), (602, 44, 45), (35, 603, 601), (603, 604, 601), (601, 604, 602), (604, 605, 602), (602, 605, 44), (605, 43, 44), (36, 606, 603), (606, 607, 603), (603, 607, 604), (607, 608, 604), (604, 608, 605), (608, 609, 605), (605, 609, 43), (609, 42, 43), (37, 610, 606), (610, 611, 606), (606, 611, 607), (611, 612, 607), (607, 612, 608), (612, 613, 608), (608, 613, 609), (613, 614, 609), (609, 614, 42), (614, 41, 42), (38, 615, 610), (615, 616, 610), (610, 616, 611), (616, 617, 611), (611, 617, 612), (617, 618, 612), (612, 618, 613), (618, 619, 613), (613, 619, 614), (619, 620, 614), (614, 620, 41), (620, 40, 41), (39, 25, 615), (25, 24, 615), (615, 24, 616), (24, 23, 616), (616, 23, 617), (23, 22, 617), (617, 22, 618), (22, 21, 618), (618, 21, 619), (21, 20, 619), (619, 20, 620), (20, 19, 620), (620, 19, 40), (19, 0, 40), (12, 32, 2), (13, 621, 12), (14, 622, 13), (15, 624, 14), (16, 627, 15), (17, 631, 16), (18, 636, 17), (12, 621, 32), (621, 31, 32), (13, 622, 621), (622, 623, 621), (621, 623, 31), (623, 30, 31), (14, 624, 622), (624, 625, 622), (622, 625, 623), (625, 626, 623), (623, 626, 30), (626, 29, 30), (15, 627, 624), (627, 628, 624), (624, 628, 625), (628, 629, 625), (625, 629, 626), (629, 630, 626), (626, 630, 29), (630, 28, 29), (16, 631, 627), (631, 632, 627), (627, 632, 628), (632, 633, 628), (628, 633, 629), (633, 634, 629), (629, 634, 630), (634, 635, 630), (630, 635, 28), (635, 27, 28), (17, 636, 631), (636, 637, 631), (631, 637, 632), (637, 638, 632), (632, 638, 633), (638, 639, 633), (633, 639, 634), (639, 640, 634), (634, 640, 635), (640, 641, 635), (635, 641, 27), (641, 26, 27), (18, 19, 636), (19, 20, 636), (636, 20, 637), (20, 21, 637), (637, 21, 638), (21, 22, 638), (638, 22, 639), (22, 23, 639), (639, 23, 640), (23, 24, 640), (640, 24, 641), (24, 25, 641), (641, 25, 26), (25, 1, 26)])
me_icosphere.materials.append(mat_material_001)
me_icosphere.use_remesh_preserve_volume = False
me_icosphere.use_remesh_preserve_attributes = False
me_icosphere.use_mirror_vertex_groups = False
me_icosphere.update()
me_cube = bpy.data.meshes.new('Cube')
me_cube.from_pydata([(0.915, 0.4867, -0.4867), (0.915, -0.4867, -0.4867), (-0.9197, -0.5147, -0.5147), (-0.9197, 0.5147, -0.5147), (0.915, 0.4867, 0.4867), (0.915, -0.4867, 0.4867), (-0.9197, -0.5147, 0.5147), (-0.9197, 0.5147, 0.5147), (0.915, -1.549e-07, -0.4867), (1.788e-07, 1.0, -1.0), (0.915, 0.4867, 0.0), (0.0, -1.0, -1.0), (0.915, -0.4867, 0.0), (-0.9197, 2.361e-07, -0.5147), (-0.9197, -0.5147, -2.805e-09), (-0.9197, 0.5147, -2.805e-09), (0.915, -3.87e-07, 0.4867), (2.384e-07, 1.0, 1.0), (-5.364e-07, -1.0, 1.0), (-0.9197, 1.747e-07, 0.5147), (1.788e-07, 1.192e-07, -1.0), (-2.98e-07, -3.576e-07, 1.0), (0.915, -2.42e-07, 0.0), (-3.576e-07, -1.0, 0.0), (-0.9197, 1.44e-07, -2.805e-09), (5.96e-08, 1.0, 0.0), (0.915, -0.2433, -0.4867), (-0.6623, 0.5147, -0.5147), (0.915, 0.4867, 0.2433), (-0.6623, -0.5147, -0.5147), (0.915, -0.4867, 0.2433), (-0.9197, 0.2574, -0.5147), (-0.9197, -0.5147, 0.2574), (-0.9197, 0.5147, 0.2574), (0.915, -0.2433, 0.4867), (-0.6623, 0.5147, 0.5147), (-0.6623, -0.5147, 0.5147), (-0.9197, 0.2574, 0.5147), (0.6717, -0.2433, -0.4867), (-0.6623, 0.2574, 0.5147), (0.915, 0.2433, 0.2433), (0.6717, -0.4867, 0.2433), (-0.9197, -0.2574, -0.2574), (0.6717, 0.4867, -0.2433), (0.915, 0.2433, -0.4867), (0.6717, 0.4867, -0.4867), (0.915, 0.4867, -0.2433), (0.6717, -0.4867, -0.4867), (0.915, -0.4867, -0.2433), (-0.9197, -0.2574, -0.5147), (-0.9197, -0.5147, -0.2574), (-0.9197, 0.5147, -0.2574), (0.915, 0.2433, 0.4867), (0.6717, 0.4867, 0.4867), (0.6717, -0.4867, 0.4867), (-0.9197, -0.2574, 0.5147), (-0.6623, 0.2574, -0.5147), (0.6717, -0.2433, 0.4867), (0.915, -0.2433, -0.2433), (-0.6623, -0.5147, -0.2574), (-0.9197, 0.2574, 0.2574), (-0.6623, 0.5147, 0.2574), (-0.6623, 0.5147, -2.805e-09), (1.192e-07, 1.0, -0.5), (-0.6623, 0.5147, -0.2574), (-0.9197, 1.594e-07, 0.2574), (-0.9197, -0.2574, -2.805e-09), (-0.9197, -0.2574, 0.2574), (-0.6623, -0.5147, -2.805e-09), (-4.47e-07, -1.0, 0.5), (-0.6623, -0.5147, 0.2574), (0.915, -0.2433, 0.0), (0.915, -3.145e-07, 0.2433), (0.915, -0.2433, 0.2433), (-4.172e-07, -0.5, 1.0), (-0.6623, 3.664e-08, 0.5147), (-0.6623, -0.2574, 0.5147), (-0.6623, 1.9e-07, -0.5147), (8.941e-08, -0.5, -1.0), (-0.6623, -0.2574, -0.5147), (0.6717, 0.4867, 0.2433), (0.6717, 0.4867, 0.0), (1.49e-07, 1.0, 0.5), (-0.9197, 0.2574, -0.2574), (-0.9197, 1.9e-07, -0.2574), (-0.9197, 0.2574, -2.805e-09), (0.6717, -0.4867, -0.2433), (0.6717, -0.4867, 0.0), (-1.788e-07, -1.0, -0.5), (0.915, 0.2433, -0.2433), (0.915, 0.2433, 0.0), (0.915, -1.984e-07, -0.2433), (0.6717, 0.2433, 0.4867), (-2.98e-08, 0.5, 1.0), (0.6717, -3.435e-07, 0.4867), (0.6717, 0.2433, -0.4867), (0.6717, -1.114e-07, -0.4867), (1.788e-07, 0.5, -1.0), (0.915, -0.365, -0.4867), (-0.791, 0.5147, -0.5147), (0.915, 0.4867, 0.365), (-0.791, -0.5147, -0.5147), (0.915, -0.4867, 0.365), (-0.9197, 0.3861, -0.5147), (-0.9197, -0.5147, 0.3861), (-0.9197, 0.5147, 0.3861), (0.915, -0.365, 0.4867), (-0.791, 0.5147, 0.5147), (-0.791, -0.5147, 0.5147), (-0.9197, 0.3861, 0.5147), (0.7934, -0.365, -0.4867), (-0.791, 0.3861, 0.5147), (0.915, 0.365, 0.365), (0.7934, -0.4867, 0.365), (-0.9197, -0.3861, -0.3861), (0.7934, 0.4867, -0.365), (0.915, 0.1217, -0.4867), (0.25, 1.0, -1.0), (0.915, 0.4867, -0.1217), (0.25, -1.0, -1.0), (0.915, -0.4867, -0.1217), (-0.9197, -0.1287, -0.5147), (-0.9197, -0.5147, -0.1287), (-0.9197, 0.5147, -0.1287), (0.915, 0.1217, 0.4867), (0.25, 1.0, 1.0), (0.25, -1.0, 1.0), (-0.9197, -0.1287, 0.5147), (-0.25, 0.25, -1.0), (0.25, -0.25, 1.0), (0.915, -0.1217, -0.1217), (-0.25, -1.0, -0.25), (-0.9197, 0.1287, 0.1287), (-0.25, 1.0, 0.25), (-0.791, 0.5147, -2.805e-09), (1.49e-07, 1.0, -0.75), (-0.25, 1.0, -0.75), (-0.9197, 1.67e-07, 0.3861), (-0.9197, -0.3861, -2.805e-09), (-0.9197, -0.3861, 0.1287), (-0.791, -0.5147, -2.805e-09), (-4.917e-07, -1.0, 0.75), (-0.25, -1.0, 0.75), (0.915, -0.365, 0.0), (0.915, -3.507e-07, 0.365), (0.915, -0.1217, 0.365), (-4.768e-07, -0.75, 1.0), (-0.791, 1.057e-07, 0.5147), (-0.791, -0.1287, 0.5147), (-0.791, 2.13e-07, -0.5147), (4.47e-08, -0.75, -1.0), (-0.25, -0.75, -1.0), (0.25, 1.0, 0.75), (0.25, 1.0, 0.0), (1.043e-07, 1.0, 0.25), (-0.9197, 0.3861, -0.1287), (-0.9197, 1.67e-07, -0.1287), (-0.9197, 0.1287, -2.805e-09), (0.25, -1.0, -0.75), (0.25, -1.0, 0.0), (-2.682e-07, -1.0, -0.25), (0.915, 0.1217, -0.365), (0.915, 0.1217, 0.0), (0.915, -2.202e-07, -0.1217), (0.7934, 0.1217, 0.4867), (-1.639e-07, 0.25, 1.0), (0.25, -4.023e-07, 1.0), (0.25, 0.75, -1.0), (0.25, 7.451e-08, -1.0), (1.788e-07, 0.25, -1.0), (0.915, -0.1217, -0.4867), (-0.25, 1.0, -1.0), (0.915, 0.4867, 0.1217), (-0.25, -1.0, -1.0), (0.915, -0.4867, 0.1217), (-0.9197, 0.1287, -0.5147), (-0.9197, -0.5147, 0.1287), (-0.9197, 0.5147, 0.1287), (0.915, -0.1217, 0.4867), (-0.25, 1.0, 1.0), (-0.25, -1.0, 1.0), (-0.9197, 0.1287, 0.5147), (0.25, -0.25, -1.0), (-0.25, 0.25, 1.0), (0.915, 0.1217, 0.1217), (0.25, -1.0, 0.25), (-0.9197, -0.1287, -0.1287), (0.25, 1.0, -0.25), (0.915, 0.365, -0.4867), (0.7934, 0.4867, -0.4867), (0.915, 0.4867, -0.365), (0.7934, -0.4867, -0.4867), (0.915, -0.4867, -0.365), (-0.9197, -0.3861, -0.5147), (-0.9197, -0.5147, -0.3861), (-0.9197, 0.5147, -0.3861), (0.915, 0.365, 0.4867), (0.7934, 0.4867, 0.4867), (0.7934, -0.4867, 0.4867), (-0.9197, -0.3861, 0.5147), (-0.791, 0.3861, -0.5147), (0.7934, -0.365, 0.4867), (0.915, -0.365, -0.365), (-0.791, -0.5147, -0.3861), (-0.9197, 0.3861, 0.3861), (-0.791, 0.5147, 0.3861), (-0.25, 1.0, 0.0), (8.941e-08, 1.0, -0.25), (-0.791, 0.5147, -0.1287), (-0.9197, 1.517e-07, 0.1287), (-0.9197, -0.1287, -2.805e-09), (-0.9197, -0.1287, 0.3861), (-0.25, -1.0, 0.0), (-4.023e-07, -1.0, 0.25), (-0.791, -0.5147, 0.1287), (0.915, -0.1217, 0.0), (0.915, -2.782e-07, 0.1217), (0.915, -0.365, 0.1217), (-3.576e-07, -0.25, 1.0), (-0.25, -2.235e-07, 1.0), (-0.25, -0.75, 1.0), (-0.25, 1.639e-07, -1.0), (1.341e-07, -0.25, -1.0), (-0.791, -0.1287, -0.5147), (0.7934, 0.4867, 0.1217), (0.7934, 0.4867, 0.0), (1.937e-07, 1.0, 0.75), (-0.9197, 0.1287, -0.3861), (-0.9197, 2.13e-07, -0.3861), (-0.9197, 0.3861, -2.805e-09), (0.7934, -0.4867, -0.1217), (0.7934, -0.4867, 0.0), (-8.941e-08, -1.0, -0.75), (0.915, 0.365, -0.1217), (0.915, 0.365, 0.0), (0.915, -1.767e-07, -0.365), (0.25, 0.75, 1.0), (1.043e-07, 0.75, 1.0), (0.7934, -3.652e-07, 0.4867), (0.7934, 0.1217, -0.4867), (0.7934, -1.332e-07, -0.4867), (1.788e-07, 0.75, -1.0), (-0.25, 0.75, -1.0), (-0.25, 0.5, -1.0), (-0.6623, 0.3861, -0.5147), (0.25, 0.5, -1.0), (0.6717, 0.1217, -0.4867), (0.25, 0.25, -1.0), (0.7934, 0.365, -0.4867), (0.7934, 0.2433, -0.4867), (0.6717, 0.365, -0.4867), (0.7934, -0.1217, 0.4867), (0.6717, -0.1217, 0.4867), (0.7934, -0.2433, 0.4867), (0.6717, 0.1217, 0.4867), (0.25, 0.5, 1.0), (0.25, 0.25, 1.0), (0.7934, 0.365, 0.4867), (0.6717, 0.365, 0.4867), (0.7934, 0.2433, 0.4867), (0.915, -0.1217, -0.365), (0.915, -0.1217, -0.2433), (0.915, -0.2433, -0.365), (0.915, 0.1217, -0.2433), (0.915, 0.2433, -0.1217), (0.915, 0.1217, -0.1217), (0.915, 0.365, -0.365), (0.915, 0.365, -0.2433), (0.915, 0.2433, -0.365), (-0.25, -1.0, -0.75), (-0.25, -1.0, -0.5), (-0.6623, -0.5147, -0.3861), (0.25, -1.0, -0.5), (0.6717, -0.4867, -0.1217), (0.25, -1.0, -0.25), (0.7934, -0.4867, -0.365), (0.7934, -0.4867, -0.2433), (0.6717, -0.4867, -0.365), (-0.9197, 0.3861, 0.1287), (-0.9197, 0.2574, 0.1287), (-0.9197, 0.3861, 0.2574), (-0.9197, 0.2574, -0.1287), (-0.9197, 0.1287, -0.2574), (-0.9197, 0.1287, -0.1287), (-0.9197, 0.3861, -0.3861), (-0.9197, 0.2574, -0.3861), (-0.9197, 0.3861, -0.2574), (-0.25, 1.0, 0.75), (-0.25, 1.0, 0.5), (-0.6623, 0.5147, 0.3861), (0.25, 1.0, 0.5), (0.6717, 0.4867, 0.1217), (0.25, 1.0, 0.25), (0.7934, 0.4867, 0.365), (0.7934, 0.4867, 0.2433), (0.6717, 0.4867, 0.365), (-0.791, -0.2574, -0.5147), (-0.6623, -0.3861, -0.5147), (-0.791, -0.3861, -0.5147), (-0.6623, -0.1287, -0.5147), (-0.25, -0.25, -1.0), (-0.25, -0.5, -1.0), (-0.791, 0.2574, -0.5147), (-0.6623, 0.1287, -0.5147), (-0.791, 0.1287, -0.5147), (-0.6623, -0.3861, 0.5147), (-0.791, -0.2574, 0.5147), (-0.791, -0.3861, 0.5147), (-0.25, -0.5, 1.0), (-0.25, -0.25, 1.0), (-0.6623, -0.1287, 0.5147), (0.6717, -0.365, 0.4867), (0.25, -0.5, 1.0), (0.25, -0.75, 1.0), (0.915, -0.365, 0.2433), (0.915, -0.2433, 0.365), (0.915, -0.365, 0.365), (0.915, -0.2433, 0.1217), (0.915, -0.1217, 0.1217), (0.915, -0.1217, 0.2433), (0.915, -0.365, -0.2433), (0.915, -0.2433, -0.1217), (0.915, -0.365, -0.1217), (-0.791, -0.5147, 0.2574), (-0.6623, -0.5147, 0.3861), (-0.791, -0.5147, 0.3861), (-0.6623, -0.5147, 0.1287), (-0.25, -1.0, 0.25), (-0.25, -1.0, 0.5), (-0.791, -0.5147, -0.2574), (-0.6623, -0.5147, -0.1287), (-0.791, -0.5147, -0.1287), (-0.9197, -0.2574, 0.3861), (-0.9197, -0.3861, 0.2574), (-0.9197, -0.3861, 0.3861), (-0.9197, -0.1287, 0.2574), (-0.9197, -0.1287, 0.1287), (-0.9197, -0.2574, 0.1287), (-0.9197, 0.2574, 0.3861), (-0.9197, 0.1287, 0.2574), (-0.9197, 0.1287, 0.3861), (-0.791, 0.5147, -0.2574), (-0.6623, 0.5147, -0.3861), (-0.791, 0.5147, -0.3861), (-0.6623, 0.5147, -0.1287), (-0.25, 1.0, -0.25), (-0.25, 1.0, -0.5), (-0.791, 0.5147, 0.2574), (-0.6623, 0.5147, 0.1287), (-0.791, 0.5147, 0.1287), (0.25, 1.0, -0.5), (0.6717, 0.4867, -0.365), (0.25, 1.0, -0.75), (-0.9197, -0.2574, -0.1287), (-0.9197, -0.3861, -0.2574), (-0.9197, -0.3861, -0.1287), (0.25, -1.0, 0.5), (0.6717, -0.4867, 0.365), (0.25, -1.0, 0.75), (0.915, 0.1217, 0.2433), (0.915, 0.2433, 0.365), (0.915, 0.1217, 0.365), (-0.6623, 0.1287, 0.5147), (-0.791, 0.2574, 0.5147), (-0.791, 0.1287, 0.5147), (0.25, -0.5, -1.0), (0.6717, -0.365, -0.4867), (0.25, -0.75, -1.0), (0.7934, 0.4867, -0.1217), (0.7934, 0.4867, -0.2433), (0.6717, 0.4867, -0.1217), (-0.9197, -0.1287, -0.3861), (-0.9197, -0.2574, -0.3861), (-0.9197, -0.1287, -0.2574), (0.7934, -0.4867, 0.1217), (0.7934, -0.4867, 0.2433), (0.6717, -0.4867, 0.1217), (0.915, 0.365, 0.1217), (0.915, 0.365, 0.2433), (0.915, 0.2433, 0.1217), (-0.25, 0.75, 1.0), (-0.6623, 0.3861, 0.5147), (-0.25, 0.5, 1.0), (0.7934, -0.1217, -0.4867), (0.7934, -0.2433, -0.4867), (0.6717, -0.1217, -0.4867)], [], [(1, 110, 98), (7, 111, 107), (4, 112, 100), (5, 113, 102), (2, 114, 193), (0, 115, 190), (1, 191, 110), (7, 109, 111), (4, 196, 112), (5, 198, 113), (2, 194, 114), (0, 189, 115), (25, 206, 133), (25, 207, 206), (9, 171, 136), (24, 209, 132), (24, 210, 209), (14, 176, 139), (23, 212, 131), (23, 213, 212), (18, 180, 142), (22, 215, 130), (22, 216, 215), (16, 178, 145), (21, 218, 129), (21, 219, 218), (19, 127, 148), (20, 221, 128), (20, 222, 221), (11, 173, 151), (10, 224, 172), (10, 225, 224), (25, 133, 154), (13, 227, 175), (13, 228, 227), (24, 132, 157), (12, 230, 120), (12, 231, 230), (23, 131, 160), (10, 233, 118), (10, 234, 233), (22, 130, 163), (17, 236, 125), (17, 237, 236), (21, 129, 166), (8, 239, 116), (8, 240, 239), (20, 128, 169), (97, 242, 241), (97, 243, 242), (56, 200, 244), (95, 245, 167), (95, 246, 245), (96, 168, 247), (44, 248, 188), (44, 249, 248), (95, 167, 250), (94, 251, 238), (94, 252, 251), (57, 201, 253), (92, 254, 164), (92, 255, 254), (93, 165, 256), (53, 257, 197), (53, 258, 257), (92, 164, 259), (91, 260, 235), (91, 261, 260), (58, 202, 262), (89, 263, 161), (89, 264, 263), (90, 162, 265), (46, 266, 190), (46, 267, 266), (89, 161, 268), (88, 269, 232), (88, 270, 269), (59, 203, 271), (86, 272, 158), (86, 273, 272), (87, 159, 274), (48, 275, 192), (48, 276, 275), (86, 158, 277), (85, 278, 229), (85, 279, 278), (60, 204, 280), (83, 281, 155), (83, 282, 281), (84, 156, 283), (31, 284, 103), (31, 285, 284), (83, 155, 286), (82, 287, 226), (82, 288, 287), (61, 205, 289), (80, 290, 152), (80, 291, 290), (81, 153, 292), (28, 293, 100), (28, 294, 293), (80, 152, 295), (79, 296, 223), (79, 297, 296), (29, 101, 298), (77, 299, 149), (77, 300, 299), (78, 150, 301), (56, 302, 200), (56, 303, 302), (77, 149, 304), (76, 305, 220), (76, 306, 305), (55, 199, 307), (74, 308, 146), (74, 309, 308), (75, 147, 310), (57, 311, 201), (57, 312, 311), (74, 146, 313), (73, 314, 217), (73, 315, 314), (34, 106, 316), (71, 317, 143), (71, 318, 317), (72, 144, 319), (58, 320, 202), (58, 321, 320), (71, 143, 322), (70, 323, 214), (70, 324, 323), (36, 108, 325), (68, 326, 140), (68, 327, 326), (69, 141, 328), (59, 329, 203), (59, 330, 329), (68, 140, 331), (67, 332, 211), (67, 333, 332), (32, 104, 334), (65, 335, 137), (65, 336, 335), (66, 138, 337), (60, 338, 204), (60, 339, 338), (65, 137, 340), (64, 341, 208), (64, 342, 341), (27, 99, 343), (62, 344, 134), (62, 345, 344), (63, 135, 346), (61, 347, 205), (61, 348, 347), (62, 134, 349), (43, 350, 187), (43, 351, 350), (45, 117, 352), (42, 353, 186), (42, 354, 353), (50, 122, 355), (41, 356, 185), (41, 357, 356), (54, 126, 358), (40, 359, 184), (40, 360, 359), (52, 124, 361), (39, 362, 183), (39, 363, 362), (37, 181, 364), (38, 365, 182), (38, 366, 365), (47, 119, 367), (46, 368, 118), (46, 369, 368), (43, 187, 370), (49, 371, 121), (49, 372, 371), (42, 186, 373), (30, 374, 174), (30, 375, 374), (41, 185, 376), (28, 377, 172), (28, 378, 377), (40, 184, 379), (35, 380, 179), (35, 381, 380), (39, 183, 382), (26, 383, 170), (26, 384, 383), (38, 182, 385), (385, 168, 96), (385, 182, 168), (182, 20, 168), (383, 385, 96), (383, 384, 385), (384, 38, 385), (170, 240, 8), (170, 383, 240), (383, 96, 240), (382, 165, 93), (382, 183, 165), (183, 21, 165), (380, 382, 93), (380, 381, 382), (381, 39, 382), (179, 237, 17), (179, 380, 237), (380, 93, 237), (379, 162, 90), (379, 184, 162), (184, 22, 162), (377, 379, 90), (377, 378, 379), (378, 40, 379), (172, 234, 10), (172, 377, 234), (377, 90, 234), (376, 159, 87), (376, 185, 159), (185, 23, 159), (374, 376, 87), (374, 375, 376), (375, 41, 376), (174, 231, 12), (174, 374, 231), (374, 87, 231), (373, 156, 84), (373, 186, 156), (186, 24, 156), (371, 373, 84), (371, 372, 373), (372, 42, 373), (121, 228, 13), (121, 371, 228), (371, 84, 228), (370, 153, 81), (370, 187, 153), (187, 25, 153), (368, 370, 81), (368, 369, 370), (369, 43, 370), (118, 225, 10), (118, 368, 225), (368, 81, 225), (367, 150, 78), (367, 119, 150), (119, 11, 150), (365, 367, 78), (365, 366, 367), (366, 47, 367), (182, 222, 20), (182, 365, 222), (365, 78, 222), (364, 147, 75), (364, 181, 147), (181, 19, 147), (362, 364, 75), (362, 363, 364), (363, 37, 364), (183, 219, 21), (183, 362, 219), (362, 75, 219), (361, 144, 72), (361, 124, 144), (124, 16, 144), (359, 361, 72), (359, 360, 361), (360, 52, 361), (184, 216, 22), (184, 359, 216), (359, 72, 216), (358, 141, 69), (358, 126, 141), (126, 18, 141), (356, 358, 69), (356, 357, 358), (357, 54, 358), (185, 213, 23), (185, 356, 213), (356, 69, 213), (355, 138, 66), (355, 122, 138), (122, 14, 138), (353, 355, 66), (353, 354, 355), (354, 50, 355), (186, 210, 24), (186, 353, 210), (353, 66, 210), (352, 135, 63), (352, 117, 135), (117, 9, 135), (350, 352, 63), (350, 351, 352), (351, 45, 352), (187, 207, 25), (187, 350, 207), (350, 63, 207), (349, 177, 33), (349, 134, 177), (134, 15, 177), (347, 349, 33), (347, 348, 349), (348, 62, 349), (205, 105, 7), (205, 347, 105), (347, 33, 105), (346, 136, 64), (346, 135, 136), (135, 9, 136), (344, 346, 64), (344, 345, 346), (345, 63, 346), (134, 208, 15), (134, 344, 208), (344, 64, 208), (343, 195, 51), (343, 99, 195), (99, 3, 195), (341, 343, 51), (341, 342, 343), (342, 27, 343), (208, 123, 15), (208, 341, 123), (341, 51, 123), (340, 181, 37), (340, 137, 181), (137, 19, 181), (338, 340, 37), (338, 339, 340), (339, 65, 340), (204, 109, 7), (204, 338, 109), (338, 37, 109), (337, 139, 67), (337, 138, 139), (138, 14, 139), (335, 337, 67), (335, 336, 337), (336, 66, 337), (137, 211, 19), (137, 335, 211), (335, 67, 211), (334, 199, 55), (334, 104, 199), (104, 6, 199), (332, 334, 55), (332, 333, 334), (333, 32, 334), (211, 127, 19), (211, 332, 127), (332, 55, 127), (331, 122, 50), (331, 140, 122), (140, 14, 122), (329, 331, 50), (329, 330, 331), (330, 68, 331), (203, 194, 2), (203, 329, 194), (329, 50, 194), (328, 142, 70), (328, 141, 142), (141, 18, 142), (326, 328, 70), (326, 327, 328), (327, 69, 328), (140, 214, 14), (140, 326, 214), (326, 70, 214), (325, 104, 32), (325, 108, 104), (108, 6, 104), (323, 325, 32), (323, 324, 325), (324, 36, 325), (214, 176, 14), (214, 323, 176), (323, 32, 176), (322, 120, 48), (322, 143, 120), (143, 12, 120), (320, 322, 48), (320, 321, 322), (321, 71, 322), (202, 192, 1), (202, 320, 192), (320, 48, 192), (319, 145, 73), (319, 144, 145), (144, 16, 145), (317, 319, 73), (317, 318, 319), (318, 72, 319), (143, 217, 12), (143, 317, 217), (317, 73, 217), (316, 102, 30), (316, 106, 102), (106, 5, 102), (314, 316, 30), (314, 315, 316), (315, 34, 316), (217, 174, 12), (217, 314, 174), (314, 30, 174), (313, 126, 54), (313, 146, 126), (146, 18, 126), (311, 313, 54), (311, 312, 313), (312, 74, 313), (201, 198, 5), (201, 311, 198), (311, 54, 198), (310, 148, 76), (310, 147, 148), (147, 19, 148), (308, 310, 76), (308, 309, 310), (309, 75, 310), (146, 220, 18), (146, 308, 220), (308, 76, 220), (307, 108, 36), (307, 199, 108), (199, 6, 108), (305, 307, 36), (305, 306, 307), (306, 55, 307), (220, 180, 18), (220, 305, 180), (305, 36, 180), (304, 175, 31), (304, 149, 175), (149, 13, 175), (302, 304, 31), (302, 303, 304), (303, 77, 304), (200, 103, 3), (200, 302, 103), (302, 31, 103), (301, 151, 79), (301, 150, 151), (150, 11, 151), (299, 301, 79), (299, 300, 301), (300, 78, 301), (149, 223, 13), (149, 299, 223), (299, 79, 223), (298, 193, 49), (298, 101, 193), (101, 2, 193), (296, 298, 49), (296, 297, 298), (297, 29, 298), (223, 121, 13), (223, 296, 121), (296, 49, 121), (295, 125, 53), (295, 152, 125), (152, 17, 125), (293, 295, 53), (293, 294, 295), (294, 80, 295), (100, 197, 4), (100, 293, 197), (293, 53, 197), (292, 154, 82), (292, 153, 154), (153, 25, 154), (290, 292, 82), (290, 291, 292), (291, 81, 292), (152, 226, 17), (152, 290, 226), (290, 82, 226), (289, 107, 35), (289, 205, 107), (205, 7, 107), (287, 289, 35), (287, 288, 289), (288, 61, 289), (226, 179, 17), (226, 287, 179), (287, 35, 179), (286, 123, 51), (286, 155, 123), (155, 15, 123), (284, 286, 51), (284, 285, 286), (285, 83, 286), (103, 195, 3), (103, 284, 195), (284, 51, 195), (283, 157, 85), (283, 156, 157), (156, 24, 157), (281, 283, 85), (281, 282, 283), (282, 84, 283), (155, 229, 15), (155, 281, 229), (281, 85, 229), (280, 105, 33), (280, 204, 105), (204, 7, 105), (278, 280, 33), (278, 279, 280), (279, 60, 280), (229, 177, 15), (229, 278, 177), (278, 33, 177), (277, 119, 47), (277, 158, 119), (158, 11, 119), (275, 277, 47), (275, 276, 277), (276, 86, 277), (192, 191, 1), (192, 275, 191), (275, 47, 191), (274, 160, 88), (274, 159, 160), (159, 23, 160), (272, 274, 88), (272, 273, 274), (273, 87, 274), (158, 232, 11), (158, 272, 232), (272, 88, 232), (271, 101, 29), (271, 203, 101), (203, 2, 101), (269, 271, 29), (269, 270, 271), (270, 59, 271), (232, 173, 11), (232, 269, 173), (269, 29, 173), (268, 116, 44), (268, 161, 116), (161, 8, 116), (266, 268, 44), (266, 267, 268), (267, 89, 268), (190, 188, 0), (190, 266, 188), (266, 44, 188), (265, 163, 91), (265, 162, 163), (162, 22, 163), (263, 265, 91), (263, 264, 265), (264, 90, 265), (161, 235, 8), (161, 263, 235), (263, 91, 235), (262, 98, 26), (262, 202, 98), (202, 1, 98), (260, 262, 26), (260, 261, 262), (261, 58, 262), (235, 170, 8), (235, 260, 170), (260, 26, 170), (259, 124, 52), (259, 164, 124), (164, 16, 124), (257, 259, 52), (257, 258, 259), (258, 92, 259), (197, 196, 4), (197, 257, 196), (257, 52, 196), (256, 166, 94), (256, 165, 166), (165, 21, 166), (254, 256, 94), (254, 255, 256), (255, 93, 256), (164, 238, 16), (164, 254, 238), (254, 94, 238), (253, 106, 34), (253, 201, 106), (201, 5, 106), (251, 253, 34), (251, 252, 253), (252, 57, 253), (238, 178, 16), (238, 251, 178), (251, 34, 178), (250, 117, 45), (250, 167, 117), (167, 9, 117), (248, 250, 45), (248, 249, 250), (249, 95, 250), (188, 189, 0), (188, 248, 189), (248, 45, 189), (247, 169, 97), (247, 168, 169), (168, 20, 169), (245, 247, 97), (245, 246, 247), (246, 96, 247), (167, 241, 9), (167, 245, 241), (245, 97, 241), (244, 99, 27), (244, 200, 99), (200, 3, 99), (242, 244, 27), (242, 243, 244), (243, 56, 244), (241, 171, 9), (241, 242, 171), (242, 27, 171), (169, 243, 97), (169, 128, 243), (128, 56, 243), (239, 246, 95), (239, 240, 246), (240, 96, 246), (116, 249, 44), (116, 239, 249), (239, 95, 249), (166, 252, 94), (166, 129, 252), (129, 57, 252), (236, 255, 92), (236, 237, 255), (237, 93, 255), (125, 258, 53), (125, 236, 258), (236, 92, 258), (163, 261, 91), (163, 130, 261), (130, 58, 261), (233, 264, 89), (233, 234, 264), (234, 90, 264), (118, 267, 46), (118, 233, 267), (233, 89, 267), (160, 270, 88), (160, 131, 270), (131, 59, 270), (230, 273, 86), (230, 231, 273), (231, 87, 273), (120, 276, 48), (120, 230, 276), (230, 86, 276), (157, 279, 85), (157, 132, 279), (132, 60, 279), (227, 282, 83), (227, 228, 282), (228, 84, 282), (175, 285, 31), (175, 227, 285), (227, 83, 285), (154, 288, 82), (154, 133, 288), (133, 61, 288), (224, 291, 80), (224, 225, 291), (225, 81, 291), (172, 294, 28), (172, 224, 294), (224, 80, 294), (151, 297, 79), (151, 173, 297), (173, 29, 297), (221, 300, 77), (221, 222, 300), (222, 78, 300), (128, 303, 56), (128, 221, 303), (221, 77, 303), (148, 306, 76), (148, 127, 306), (127, 55, 306), (218, 309, 74), (218, 219, 309), (219, 75, 309), (129, 312, 57), (129, 218, 312), (218, 74, 312), (145, 315, 73), (145, 178, 315), (178, 34, 315), (215, 318, 71), (215, 216, 318), (216, 72, 318), (130, 321, 58), (130, 215, 321), (215, 71, 321), (142, 324, 70), (142, 180, 324), (180, 36, 324), (212, 327, 68), (212, 213, 327), (213, 69, 327), (131, 330, 59), (131, 212, 330), (212, 68, 330), (139, 333, 67), (139, 176, 333), (176, 32, 333), (209, 336, 65), (209, 210, 336), (210, 66, 336), (132, 339, 60), (132, 209, 339), (209, 65, 339), (136, 342, 64), (136, 171, 342), (171, 27, 342), (206, 345, 62), (206, 207, 345), (207, 63, 345), (133, 348, 61), (133, 206, 348), (206, 62, 348), (115, 351, 43), (115, 189, 351), (189, 45, 351), (114, 354, 42), (114, 194, 354), (194, 50, 354), (113, 357, 41), (113, 198, 357), (198, 54, 357), (112, 360, 40), (112, 196, 360), (196, 52, 360), (111, 363, 39), (111, 109, 363), (109, 37, 363), (110, 366, 38), (110, 191, 366), (191, 47, 366), (190, 369, 46), (190, 115, 369), (115, 43, 369), (193, 372, 49), (193, 114, 372), (114, 42, 372), (102, 375, 30), (102, 113, 375), (113, 41, 375), (100, 378, 28), (100, 112, 378), (112, 40, 378), (107, 381, 35), (107, 111, 381), (111, 39, 381), (98, 384, 26), (98, 110, 384), (110, 38, 384)])
me_cube.materials.append(mat_axon_surf)
me_cube.use_remesh_preserve_volume = False
me_cube.use_remesh_preserve_attributes = False
me_cube.use_mirror_vertex_groups = False
me_cube.update()
me_mol_ves_out_pos = bpy.data.meshes.new('mol_ves_out_pos')
me_mol_ves_out_pos.from_pydata([(-0.304, -0.08512, -0.2854), (0.2117, 0.2977, 0.07771), (0.3991, 0.007847, -0.0434), (0.5913, 0.05164, -0.1538), (0.6236, -0.1062, -0.1989), (-0.975, 0.1328, -0.01928), (0.2178, -0.252, -0.1499), (-0.9701, -0.006562, 0.1389), (0.4628, -0.1089, -0.2642), (-0.3511, -0.05764, -0.106)], [], [])
me_mol_ves_out_pos.use_remesh_fix_poles = True
me_mol_ves_out_pos.use_remesh_preserve_attributes = False
me_mol_ves_out_pos.update()
me_mol_ves_in_pos = bpy.data.meshes.new('mol_ves_in_pos')
me_mol_ves_in_pos.from_pydata([(0.1808, 0.07856, 0.1993), (0.1322, 0.05549, -0.1057), (0.0607, -0.1377, 0.211), (-0.1504, 0.1686, -0.0002475), (0.2296, 0.06341, -0.1137), (-0.1125, 0.04647, 0.2631), (0.06197, -0.2137, -0.08925), (0.03998, -0.1606, -0.02586), (0.08683, 0.08413, -0.03273), (-0.159, -0.06278, -0.1987), (-0.1178, 0.1201, 0.009962), (0.2241, 0.0982, -0.03857), (-0.12, -0.03794, 0.2217), (-0.1462, 0.104, 0.07703), (-0.2686, 0.01017, -0.1251), (-0.229, 0.1069, -0.06663), (-0.2075, -0.06325, 0.1637), (-0.05993, -0.2893, 0.04962), (0.01273, 0.02383, -0.1504), (0.005066, 0.2286, -0.1944), (0.1398, -0.03055, -0.03183), (-0.1035, -0.1216, -0.05275), (-0.09275, -0.1717, -0.1207), (0.1512, -0.05593, 0.2227), (0.08513, 0.2093, -0.1525), (0.1058, -0.2072, -0.1241), (-0.0107, -0.09997, -0.1534), (0.009818, -0.1212, -0.1515), (0.06369, -0.159, -0.2318), (-0.06518, 0.1118, -0.2485), (0.07074, -0.08488, 0.237), (-0.134, 0.02577, 0.1201), (-0.0172, 0.04436, -0.278), (-0.2479, 0.02182, 0.1206), (0.03301, -0.009413, -0.05756), (-0.1209, -0.09506, 0.2183), (0.05554, 0.1577, 0.04298), (-0.03973, -0.05431, -0.1892), (0.04688, -0.0002909, 0.1663), (-0.06156, -0.0652, 0.1997), (0.1745, 0.1807, 0.1527), (0.1133, -0.1548, 0.08202), (0.1679, -0.2417, -0.0874), (0.002967, -0.1317, -0.02732), (-0.1898, 0.1475, -0.02777), (-0.137, 0.06778, 0.1971), (-0.09464, 0.07279, 0.1518), (-0.1535, -0.04395, -0.1931), (-0.09843, 0.06915, -0.08806), (0.07174, -0.05095, 0.1255), (-0.1286, 0.1094, -0.07809), (0.1791, -0.2057, -0.1308), (-0.2395, 0.1373, -0.05775), (0.1056, 0.05436, 0.02407), (-0.198, -0.2146, 0.01829), (0.03521, 0.07985, 0.1421), (0.2573, 0.08184, -0.1475), (0.107, -0.0006726, 0.1545), (-0.03773, -0.2561, 0.07169), (-0.04253, -0.1862, -0.09715), (0.04068, -0.1246, 0.2683), (0.1161, 0.2735, 0.04774), (-0.05268, -0.03349, 0.02971), (0.157, 0.04696, -0.1823), (0.2791, 0.05147, 0.07179), (0.1127, 0.05566, -0.2774), (0.1618, 0.009658, 0.1842), (-0.1533, -0.002734, 0.2452), (-0.1869, -0.007058, 0.08491), (-0.1199, -0.07509, 0.1609), (0.1001, 0.1784, -0.211), (0.2757, -0.01199, -0.1346), (0.09819, -0.2352, 0.08836), (-0.1847, -0.194, 0.02994), (-0.1314, -0.2168, -0.02167), (0.0005375, 0.006962, -0.2227), (-0.1444, 0.03198, 0.1314), (0.1887, -0.2263, 0.0916), (0.1658, -0.1243, -0.0978), (0.1426, 0.1073, -0.2404), (-0.009914, 0.2074, -0.09165), (0.003562, 0.02196, 0.1965), (0.0944, -0.07624, 0.1248), (0.108, -0.1816, 0.146), (-0.06371, 0.1912, -0.08104), (0.01867, 0.001105, 0.1464), (-0.1929, 0.07745, -0.1374), (-0.2354, 0.02357, 0.06645), (0.1053, 0.007537, 0.2352), (0.1391, 0.181, -0.08327), (-0.09167, 0.05946, 0.1985), (0.01369, -0.2059, 0.03009), (0.1854, -0.1371, -0.009645), (0.1824, 0.06774, 0.08158), (0.05651, 0.04772, 0.1578), (-0.2203, -0.1961, 0.0579), (-0.04306, -0.00579, 0.002793), (-0.03486, -0.1714, -0.1305), (-0.2866, 0.03151, -0.1168), (-0.2178, -0.1267, 0.183)], [], [])
me_mol_ves_in_pos.use_remesh_fix_poles = True
me_mol_ves_in_pos.use_remesh_preserve_attributes = False
me_mol_ves_in_pos.update()
me_mol_ves_in_shape = bpy.data.meshes.new('mol_ves_in_shape')
me_mol_ves_in_shape.from_pydata([(0.0, 0.0, -0.02), (0.01447, -0.01052, -0.008944), (-0.005528, -0.01701, -0.008944), (-0.01789, 0.0, -0.008944), (-0.005528, 0.01701, -0.008944), (0.01447, 0.01052, -0.008944), (0.005528, -0.01701, 0.008944), (-0.01447, -0.01052, 0.008944), (-0.01447, 0.01052, 0.008944), (0.005528, 0.01701, 0.008944), (0.01789, 0.0, 0.008944), (0.0, 0.0, 0.02), (-0.003249, -0.01, -0.01701), (0.008508, -0.00618, -0.01701), (0.005256, -0.01618, -0.01052), (0.008508, 0.00618, -0.01701), (0.01701, 0.0, -0.01052), (-0.01052, 0.0, -0.01701), (-0.01376, -0.01, -0.01052), (-0.003249, 0.01, -0.01701), (-0.01376, 0.01, -0.01052), (0.005256, 0.01618, -0.01052), (0.01902, 0.00618, 0.0), (0.01902, -0.00618, 0.0), (0.01176, -0.01618, 0.0), (0.0, -0.02, 0.0), (-0.01176, -0.01618, 0.0), (-0.01902, -0.00618, 0.0), (-0.01902, 0.00618, 0.0), (-0.01176, 0.01618, 0.0), (0.0, 0.02, 0.0), (0.01176, 0.01618, 0.0), (0.01376, -0.01, 0.01052), (-0.005256, -0.01618, 0.01052), (-0.01701, 0.0, 0.01052), (-0.005256, 0.01618, 0.01052), (0.01376, 0.01, 0.01052), (0.01052, 0.0, 0.01701), (0.003249, -0.01, 0.01701), (-0.008508, -0.00618, 0.01701), (-0.008508, 0.00618, 0.01701), (0.003249, 0.01, 0.01701)], [], [(14, 2, 12), (12, 13, 14), (1, 14, 13), (12, 0, 13), (16, 1, 13), (13, 15, 16), (5, 16, 15), (13, 0, 15), (18, 3, 17), (17, 12, 18), (2, 18, 12), (17, 0, 12), (20, 4, 19), (19, 17, 20), (3, 20, 17), (19, 0, 17), (21, 5, 15), (15, 19, 21), (4, 21, 19), (15, 0, 19), (23, 1, 16), (16, 22, 23), (10, 23, 22), (22, 16, 5), (25, 2, 14), (14, 24, 25), (6, 25, 24), (24, 14, 1), (27, 3, 18), (18, 26, 27), (7, 27, 26), (26, 18, 2), (29, 4, 20), (20, 28, 29), (8, 29, 28), (28, 20, 3), (31, 5, 21), (21, 30, 31), (9, 31, 30), (30, 21, 4), (32, 6, 24), (24, 23, 32), (10, 32, 23), (23, 24, 1), (33, 7, 26), (26, 25, 33), (6, 33, 25), (25, 26, 2), (34, 8, 28), (28, 27, 34), (7, 34, 27), (27, 28, 3), (35, 9, 30), (30, 29, 35), (8, 35, 29), (29, 30, 4), (36, 10, 22), (22, 31, 36), (9, 36, 31), (31, 22, 5), (38, 6, 32), (32, 37, 38), (11, 38, 37), (37, 32, 10), (39, 7, 33), (33, 38, 39), (11, 39, 38), (38, 33, 6), (40, 8, 34), (34, 39, 40), (11, 40, 39), (39, 34, 7), (41, 9, 35), (35, 40, 41), (11, 41, 40), (40, 35, 8), (37, 10, 36), (36, 41, 37), (11, 37, 41), (41, 36, 9)])
me_mol_ves_in_shape.materials.append(mat_mol_ves_in_mat)
me_mol_ves_in_shape.use_remesh_fix_poles = True
me_mol_ves_in_shape.use_remesh_preserve_attributes = False
me_mol_ves_in_shape.update()
me_mol_ves_out_shape = bpy.data.meshes.new('mol_ves_out_shape')
me_mol_ves_out_shape.from_pydata([(0.0, 0.0, -0.02), (0.01447, -0.01052, -0.008944), (-0.005528, -0.01701, -0.008944), (-0.01789, 0.0, -0.008944), (-0.005528, 0.01701, -0.008944), (0.01447, 0.01052, -0.008944), (0.005528, -0.01701, 0.008944), (-0.01447, -0.01052, 0.008944), (-0.01447, 0.01052, 0.008944), (0.005528, 0.01701, 0.008944), (0.01789, 0.0, 0.008944), (0.0, 0.0, 0.02), (-0.003249, -0.01, -0.01701), (0.008508, -0.00618, -0.01701), (0.005256, -0.01618, -0.01052), (0.008508, 0.00618, -0.01701), (0.01701, 0.0, -0.01052), (-0.01052, 0.0, -0.01701), (-0.01376, -0.01, -0.01052), (-0.003249, 0.01, -0.01701), (-0.01376, 0.01, -0.01052), (0.005256, 0.01618, -0.01052), (0.01902, 0.00618, 0.0), (0.01902, -0.00618, 0.0), (0.01176, -0.01618, 0.0), (0.0, -0.02, 0.0), (-0.01176, -0.01618, 0.0), (-0.01902, -0.00618, 0.0), (-0.01902, 0.00618, 0.0), (-0.01176, 0.01618, 0.0), (0.0, 0.02, 0.0), (0.01176, 0.01618, 0.0), (0.01376, -0.01, 0.01052), (-0.005256, -0.01618, 0.01052), (-0.01701, 0.0, 0.01052), (-0.005256, 0.01618, 0.01052), (0.01376, 0.01, 0.01052), (0.01052, 0.0, 0.01701), (0.003249, -0.01, 0.01701), (-0.008508, -0.00618, 0.01701), (-0.008508, 0.00618, 0.01701), (0.003249, 0.01, 0.01701)], [], [(14, 2, 12), (12, 13, 14), (1, 14, 13), (12, 0, 13), (16, 1, 13), (13, 15, 16), (5, 16, 15), (13, 0, 15), (18, 3, 17), (17, 12, 18), (2, 18, 12), (17, 0, 12), (20, 4, 19), (19, 17, 20), (3, 20, 17), (19, 0, 17), (21, 5, 15), (15, 19, 21), (4, 21, 19), (15, 0, 19), (23, 1, 16), (16, 22, 23), (10, 23, 22), (22, 16, 5), (25, 2, 14), (14, 24, 25), (6, 25, 24), (24, 14, 1), (27, 3, 18), (18, 26, 27), (7, 27, 26), (26, 18, 2), (29, 4, 20), (20, 28, 29), (8, 29, 28), (28, 20, 3), (31, 5, 21), (21, 30, 31), (9, 31, 30), (30, 21, 4), (32, 6, 24), (24, 23, 32), (10, 32, 23), (23, 24, 1), (33, 7, 26), (26, 25, 33), (6, 33, 25), (25, 26, 2), (34, 8, 28), (28, 27, 34), (7, 34, 27), (27, 28, 3), (35, 9, 30), (30, 29, 35), (8, 35, 29), (29, 30, 4), (36, 10, 22), (22, 31, 36), (9, 36, 31), (31, 22, 5), (38, 6, 32), (32, 37, 38), (11, 38, 37), (37, 32, 10), (39, 7, 33), (33, 38, 39), (11, 39, 38), (38, 33, 6), (40, 8, 34), (34, 39, 40), (11, 40, 39), (39, 34, 7), (41, 9, 35), (35, 40, 41), (11, 41, 40), (40, 35, 8), (37, 10, 36), (36, 41, 37), (11, 37, 41), (41, 36, 9)])
me_mol_ves_out_shape.materials.append(mat_mol_ves_out_mat)
me_mol_ves_out_shape.use_remesh_fix_poles = True
me_mol_ves_out_shape.use_remesh_preserve_attributes = False
me_mol_ves_out_shape.update()

# ---- objects
ob_cube = bpy.data.objects.new('Cube', me_cube_001)
ob_molecules = bpy.data.objects.new('molecules', None)
ob_cloud = bpy.data.objects.new('cloud', me_icosphere)
ob_axon = bpy.data.objects.new('axon', me_cube)
ob_lamp = bpy.data.objects.new('Lamp', light_lamp)
ob_camera = bpy.data.objects.new('Camera', cam_camera)
ob_mol_ves_out = bpy.data.objects.new('mol_ves_out', me_mol_ves_out_pos)
ob_mol_ves_in = bpy.data.objects.new('mol_ves_in', me_mol_ves_in_pos)
ob_mol_ves_in_shape = bpy.data.objects.new('mol_ves_in_shape', me_mol_ves_in_shape)
ob_mol_ves_out_shape = bpy.data.objects.new('mol_ves_out_shape', me_mol_ves_out_shape)

# ---- transforms, parenting, visibility, modifiers, constraints
ob_cube.location = (0.9106, 0.559, -0.4751)
ob_cube.rotation_euler = (-0.6521, -4.08, -0.07465)
ob_cube.scale = (0.05, 0.05, 0.05)
ob_cube.hide_render = True
ob_molecules.location = (0.0, 0.0, 0.0)
ob_molecules.lock_location = (True, True, True)
ob_molecules.lock_rotation = (True, True, True)
ob_molecules.lock_scale = (True, True, True)
ob_molecules.empty_image_offset = (0.0, 0.0)
ob_molecules.hide_viewport = True
ob_molecules.hide_select = True
ob_molecules.lineart.crease_threshold = 0.0
ob_cloud.location = (0.0, 0.0, 0.0)
ob_cloud.scale = (0.3137, 0.3137, 0.3137)
ob_cloud.hide_viewport = True
ob_cloud.hide_render = True
ob_cloud.display_type = 'SOLID'
ob_cloud.show_all_edges = True
ob_cloud.lineart.crease_threshold = 0.0
ob_axon.location = (0.0, 0.0, 0.0)
ob_axon.scale = (1.28, 0.3199, 0.3199)
ob_axon.lock_rotations_4d = False
ob_axon.empty_display_type = 'ARROWS'
ob_axon.display_type = 'SOLID'
ob_axon.show_all_edges = True
ob_axon.lineart.crease_threshold = 0.0
ob_lamp.location = (-0.02623, -8.261, 0.07664)
ob_lamp.rotation_euler = (1.581, 1.725, 0.0009406)
ob_lamp.lock_rotations_4d = False
ob_lamp.empty_display_type = 'ARROWS'
ob_lamp.color = (0.0, 0.0, 0.0, 0.0)
ob_lamp.lineart.crease_threshold = 0.0
ob_camera.location = (0.0, -7.0, 0.0)
ob_camera.rotation_euler = (1.515, 1.448, -0.05275)
ob_camera.lock_rotations_4d = False
ob_camera.empty_display_type = 'ARROWS'
ob_camera.color = (0.0, 0.0, 0.0, 0.0)
ob_camera.display_type = 'WIRE'
ob_camera.lineart.crease_threshold = 0.0
_c = ob_camera.constraints.new('TRACK_TO'); _c.name = 'Track To'
_c.target = ob_axon
ob_mol_ves_out.parent = ob_molecules
ob_mol_ves_out.location = (0.0, 0.0, 0.0)
ob_mol_ves_out.lock_location = (True, True, True)
ob_mol_ves_out.lock_rotation = (True, True, True)
ob_mol_ves_out.lock_scale = (True, True, True)
ob_mol_ves_out.instance_type = 'VERTS'
ob_mol_ves_out.use_instance_vertices_rotation = True
ob_mol_ves_in.parent = ob_molecules
ob_mol_ves_in.location = (0.0, 0.0, 0.0)
ob_mol_ves_in.lock_location = (True, True, True)
ob_mol_ves_in.lock_rotation = (True, True, True)
ob_mol_ves_in.lock_scale = (True, True, True)
ob_mol_ves_in.instance_type = 'VERTS'
ob_mol_ves_in.use_instance_vertices_rotation = True
ob_mol_ves_in_shape.parent = ob_mol_ves_in
ob_mol_ves_in_shape.location = (0.0, 0.0, 0.0)
ob_mol_ves_in_shape.track_axis = 'POS_Z'
ob_mol_ves_in_shape.lock_location = (True, True, True)
ob_mol_ves_out_shape.parent = ob_mol_ves_out
ob_mol_ves_out_shape.location = (0.0, 0.0, 0.0)
ob_mol_ves_out_shape.track_axis = 'POS_Z'
ob_mol_ves_out_shape.lock_location = (True, True, True)

# ---- collection membership
scene.collection.objects.link(ob_cube)
col_collection_1.objects.link(ob_molecules)
col_collection_1.objects.link(ob_cloud)
col_collection_1.objects.link(ob_axon)
col_collection_1.objects.link(ob_lamp)
col_collection_1.objects.link(ob_camera)
col_collection_1.objects.link(ob_mol_ves_out)
col_collection_1.objects.link(ob_mol_ves_in)
col_collection_1.objects.link(ob_mol_ves_in_shape)
col_collection_1.objects.link(ob_mol_ves_out_shape)

# ---- scene / render settings (as saved in the file)
scene.camera = ob_camera
scene.frame_start = 0; scene.frame_end = 1000; scene.frame_set(25)
scene.render.engine = 'BLENDER_EEVEE_NEXT'
scene.render.resolution_percentage = 50
scene.render.dither_intensity = 0.0
scene.render.film_transparent = True
scene.cycles.use_denoising = False
scene.cycles.samples = 128
scene.cycles.sampling_pattern = 'TABULATED_SOBOL'
scene.cycles.use_adaptive_sampling = False
scene.cycles.use_light_tree = False
scene.cycles.blur_glossy = 0.0
scene.cycles.sample_clamp_indirect = 0.0
scene.eevee.use_gtao = True
scene.view_settings.view_transform = 'Standard'
bpy.context.view_layer.update()
